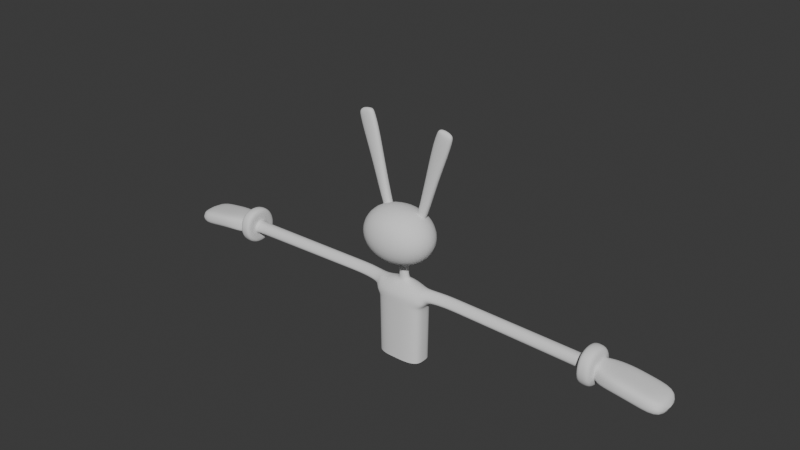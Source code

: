# Source: jaxPrueba.blend  (saved by Blender 5.0.119; exported with 4.5.12 LTS)
import bpy
from mathutils import Matrix  # noqa: F401  (used for matrix-valued properties, if any)

bpy.ops.wm.read_factory_settings(use_empty=True)
scene = bpy.context.scene
scene.name = 'Scene'

# ---- collections
col_ref = bpy.data.collections.new('ref'); scene.collection.children.link(col_ref)
col_jax = bpy.data.collections.new('jax'); scene.collection.children.link(col_jax)

# ---- node groups
ng_smooth_by_angle = bpy.data.node_groups.new('Smooth by Angle', 'GeometryNodeTree')
_s = ng_smooth_by_angle.interface.new_socket(name='Mesh', in_out='OUTPUT', socket_type='NodeSocketGeometry')
_s = ng_smooth_by_angle.interface.new_socket(name='Mesh', in_out='INPUT', socket_type='NodeSocketGeometry')
_s = ng_smooth_by_angle.interface.new_socket(name='Angle', in_out='INPUT', socket_type='NodeSocketFloat')
_s.subtype = 'ANGLE'
_s.default_value = 0.5236
_s.min_value = 0.0
_s.max_value = 3.142
_s.description = 'Maximum face angle for smooth edges'
_s = ng_smooth_by_angle.interface.new_socket(name='Ignore Sharpness', in_out='INPUT', socket_type='NodeSocketBool')
_s.force_non_field = True
ng_smooth_by_angle.is_modifier = True
_N = ng_smooth_by_angle.nodes; _L = ng_smooth_by_angle.links
n0 = _N.new('GeometryNodeSetShadeSmooth'); n0.name = 'Set Shade Smooth'; n0.location = (120, -80)
n0.domain = 'EDGE'
n1 = _N.new('GeometryNodeSetShadeSmooth'); n1.name = 'Set Shade Smooth.001'; n1.location = (300, -80)
n2 = _N.new('NodeGroupOutput'); n2.name = 'Group Output'; n2.location = (480, -80)
n3 = _N.new('GeometryNodeInputMeshEdgeAngle'); n3.name = 'Edge Angle'; n3.location = (-440, -240)
n4 = _N.new('NodeGroupInput'); n4.name = 'Group Input'; n4.location = (-80, -80)
n5 = _N.new('GeometryNodeInputEdgeSmooth'); n5.name = 'Is Edge Smooth'; n5.location = (-260, -120)
n6 = _N.new('GeometryNodeInputShadeSmooth'); n6.name = 'Is Shade Smooth'; n6.location = (-440, -397)
n7 = _N.new('FunctionNodeCompare'); n7.name = 'Compare'; n7.location = (-260, -260)
n7.operation = 'LESS_EQUAL'
n7.inputs[6].default_value = (0.0, 0.0, 0.0, 0.0)
n7.inputs[7].default_value = (0.0, 0.0, 0.0, 0.0)
n8 = _N.new('FunctionNodeBooleanMath'); n8.name = 'Boolean Math.001'; n8.location = (-80, -260)
n9 = _N.new('NodeGroupInput'); n9.name = 'Group Input.001'; n9.location = (-440, -329)
n10 = _N.new('NodeGroupInput'); n10.name = 'Group Input.002'; n10.location = (-259, -189)
n11 = _N.new('FunctionNodeBooleanMath'); n11.name = 'Boolean Math'; n11.location = (-80, -149)
n11.operation = 'OR'
n12 = _N.new('FunctionNodeBooleanMath'); n12.name = 'Boolean Math.002'; n12.location = (-260, -380)
n12.operation = 'OR'
n13 = _N.new('NodeGroupInput'); n13.name = 'Group Input.003'; n13.location = (-440, -460)
_L.new(n3.outputs[0], n7.inputs[0])
_L.new(n1.outputs[0], n2.inputs[0])
_L.new(n9.outputs[1], n7.inputs[1])
_L.new(n7.outputs[0], n8.inputs[0])
_L.new(n4.outputs[0], n0.inputs[0])
_L.new(n0.outputs[0], n1.inputs[0])
_L.new(n8.outputs[0], n0.inputs[2])
_L.new(n10.outputs[2], n11.inputs[1])
_L.new(n5.outputs[0], n11.inputs[0])
_L.new(n11.outputs[0], n0.inputs[1])
_L.new(n13.outputs[2], n12.inputs[1])
_L.new(n6.outputs[0], n12.inputs[0])
_L.new(n12.outputs[0], n8.inputs[1])
n2.is_active_output = True

# ---- world
world_world = bpy.data.worlds.new('World'); scene.world = world_world
world_world.use_nodes = True; world_world.node_tree.nodes.clear()
_N = world_world.node_tree.nodes; _L = world_world.node_tree.links
n0 = _N.new('ShaderNodeOutputWorld'); n0.name = 'World Output'; n0.location = (200, 100)
n1 = _N.new('ShaderNodeBackground'); n1.name = 'Background'; n1.location = (-200, 100)
n1.inputs[0].default_value = (0.05088, 0.05088, 0.05088, 1.0)
_L.new(n1.outputs[0], n0.inputs[0])
n0.is_active_output = True
world_world.color = (0.05088, 0.05088, 0.05088)
world_world.sun_shadow_jitter_overblur = 0.0

# ---- meshes
me_cube_002 = bpy.data.meshes.new('Cube.002')
me_cube_002.from_pydata([(-0.647, -0.5, -0.5), (-0.647, -0.5, 0.5), (-0.647, 0.5, -0.5), (-0.647, 0.5, 0.5), (0.647, -0.5, -0.5), (0.647, -0.5, 0.5), (0.647, 0.5, -0.5), (0.647, 0.5, 0.5), (-0.6933, 0.4188, -0.5351), (-0.7435, 0.2966, -0.5729), (-0.7791, 0.1534, -0.5996), (-0.7922, 9.313e-10, -0.6096), (-0.7791, -0.1534, -0.5996), (-0.7435, -0.2966, -0.5729), (-0.6933, -0.4188, -0.5351), (-0.6935, -0.5351, -0.4188), (-0.744, -0.5729, -0.2966), (-0.7798, -0.5996, -0.1534), (-0.793, -0.6096, -1.863e-09), (-0.7798, -0.5996, 0.1534), (-0.744, -0.5729, 0.2966), (-0.6935, -0.5351, 0.4188), (-0.6933, -0.4188, 0.5351), (-0.7435, -0.2966, 0.5729), (-0.7791, -0.1534, 0.5996), (-0.7922, -6.519e-09, 0.6096), (-0.7791, 0.1534, 0.5996), (-0.7435, 0.2966, 0.5729), (-0.6933, 0.4188, 0.5351), (-0.6935, 0.5351, 0.4188), (-0.744, 0.5729, 0.2966), (-0.7798, 0.5996, 0.1534), (-0.793, 0.6096, -2.794e-09), (-0.7798, 0.5996, -0.1534), (-0.744, 0.5729, -0.2966), (-0.6935, 0.5351, -0.4188), (0.541, 0.5351, -0.5351), (0.3825, 0.5729, -0.5729), (0.1975, 0.5996, -0.5996), (1.676e-08, 0.6096, -0.6096), (-0.1975, 0.5996, -0.5996), (-0.3825, 0.5729, -0.5729), (-0.541, 0.5351, -0.5351), (-0.541, 0.5351, 0.5351), (-0.3825, 0.5729, 0.5729), (-0.1975, 0.5996, 0.5996), (-5.588e-09, 0.6096, 0.6096), (0.1975, 0.5996, 0.5996), (0.3825, 0.5729, 0.5729), (0.541, 0.5351, 0.5351), (0.6935, 0.5351, 0.4188), (0.744, 0.5729, 0.2966), (0.7798, 0.5996, 0.1534), (0.793, 0.6096, -2.794e-09), (0.7798, 0.5996, -0.1534), (0.744, 0.5729, -0.2966), (0.6935, 0.5351, -0.4188), (0.6933, -0.4188, -0.5351), (0.7435, -0.2966, -0.5729), (0.7791, -0.1534, -0.5996), (0.7922, -1.676e-08, -0.6096), (0.7791, 0.1534, -0.5996), (0.7435, 0.2966, -0.5729), (0.6933, 0.4188, -0.5351), (0.6933, 0.4188, 0.5351), (0.7435, 0.2966, 0.5729), (0.7791, 0.1534, 0.5996), (0.7922, -1.863e-09, 0.6096), (0.7791, -0.1534, 0.5996), (0.7435, -0.2966, 0.5729), (0.6933, -0.4188, 0.5351), (0.6935, -0.5351, 0.4188), (0.744, -0.5729, 0.2966), (0.7798, -0.5996, 0.1534), (0.793, -0.6096, -2.794e-09), (0.7798, -0.5996, -0.1534), (0.744, -0.5729, -0.2966), (0.6935, -0.5351, -0.4188), (-0.541, -0.5351, -0.5351), (-0.3825, -0.5729, -0.5729), (-0.1975, -0.5996, -0.5996), (-1.304e-08, -0.6096, -0.6096), (0.1975, -0.5996, -0.5996), (0.3825, -0.5729, -0.5729), (0.541, -0.5351, -0.5351), (0.541, -0.5351, 0.5351), (0.3825, -0.5729, 0.5729), (0.1975, -0.5996, 0.5996), (-1.863e-09, -0.6096, 0.6096), (-0.1975, -0.5996, 0.5996), (-0.3825, -0.5729, 0.5729), (-0.541, -0.5351, 0.5351), (-0.7935, -0.4318, -0.4318), (-0.8661, -0.4553, -0.303), (-0.9125, -0.4744, -0.1561), (-0.9288, -0.482, -5.355e-09), (-0.9125, -0.4744, 0.1561), (-0.8661, -0.4553, 0.303), (-0.7935, -0.4318, 0.4318), (-0.8658, -0.303, -0.4553), (-0.9551, -0.3162, -0.3162), (-1.011, -0.3281, -0.1619), (-1.03, -0.3331, -5.588e-09), (-1.011, -0.3281, 0.1619), (-0.9551, -0.3162, 0.3162), (-0.8658, -0.303, 0.4553), (-0.9118, -0.1561, -0.4744), (-1.01, -0.1619, -0.3281), (-1.071, -0.1676, -0.1676), (-1.092, -0.1701, 2.328e-10), (-1.071, -0.1676, 0.1676), (-1.01, -0.1619, 0.3281), (-0.9118, -0.1561, 0.4744), (-0.928, 7.334e-09, -0.482), (-1.029, 1.024e-08, -0.3331), (-1.092, -7.101e-09, -0.1701), (-1.114, -1.211e-08, 5.588e-09), (-1.092, -1.094e-08, 0.1701), (-1.029, -5.588e-09, 0.3331), (-0.928, -7.334e-09, 0.482), (-0.9118, 0.1561, -0.4744), (-1.01, 0.1619, -0.3281), (-1.071, 0.1676, -0.1676), (-1.092, 0.1701, 9.313e-09), (-1.071, 0.1676, 0.1676), (-1.01, 0.1619, 0.3281), (-0.9118, 0.1561, 0.4744), (-0.8658, 0.303, -0.4553), (-0.9551, 0.3162, -0.3162), (-1.011, 0.3281, -0.1619), (-1.03, 0.3331, 1.118e-08), (-1.011, 0.3281, 0.1619), (-0.9551, 0.3162, 0.3162), (-0.8658, 0.303, 0.4553), (-0.7935, 0.4318, -0.4318), (-0.8661, 0.4553, -0.303), (-0.9125, 0.4744, -0.1561), (-0.9288, 0.482, 3.376e-09), (-0.9125, 0.4744, 0.1561), (-0.8661, 0.4553, 0.303), (-0.7935, 0.4318, 0.4318), (-0.5582, 0.6105, -0.4318), (-0.5897, 0.6641, -0.303), (-0.6152, 0.698, -0.1561), (-0.6252, 0.7099, -9.08e-09), (-0.6152, 0.698, 0.1561), (-0.5897, 0.6641, 0.303), (-0.5582, 0.6105, 0.4318), (-0.3911, 0.6641, -0.4553), (-0.4089, 0.729, -0.3162), (-0.4249, 0.7684, -0.1619), (-0.4317, 0.7818, -9.313e-09), (-0.4249, 0.7684, 0.1619), (-0.4089, 0.729, 0.3162), (-0.3911, 0.6641, 0.4553), (-0.2012, 0.698, -0.4744), (-0.2092, 0.7684, -0.3281), (-0.217, 0.8109, -0.1676), (-0.2204, 0.8251, -3.609e-09), (-0.217, 0.8109, 0.1676), (-0.2092, 0.7684, 0.3281), (-0.2012, 0.698, 0.4744), (2.235e-08, 0.7099, -0.482), (2.608e-08, 0.7818, -0.3331), (1.49e-08, 0.8251, -0.1701), (9.313e-09, 0.8395, 4.657e-09), (5.588e-09, 0.8251, 0.1701), (-5.588e-09, 0.7818, 0.3331), (-7.451e-09, 0.7099, 0.482), (0.2012, 0.698, -0.4744), (0.2092, 0.7684, -0.3281), (0.217, 0.8109, -0.1676), (0.2204, 0.8251, 7.451e-09), (0.217, 0.8109, 0.1676), (0.2092, 0.7684, 0.3281), (0.2012, 0.698, 0.4744), (0.3911, 0.6641, -0.4553), (0.4089, 0.729, -0.3162), (0.4249, 0.7684, -0.1619), (0.4317, 0.7818, 7.451e-09), (0.4249, 0.7684, 0.1619), (0.4089, 0.729, 0.3162), (0.3911, 0.6641, 0.4553), (0.5582, 0.6105, -0.4318), (0.5897, 0.6641, -0.303), (0.6152, 0.698, -0.1561), (0.6252, 0.7099, 1.513e-09), (0.6152, 0.698, 0.1561), (0.5897, 0.6641, 0.303), (0.5582, 0.6105, 0.4318), (0.7935, 0.4318, -0.4318), (0.8661, 0.4553, -0.303), (0.9125, 0.4744, -0.1561), (0.9288, 0.482, -9.08e-09), (0.9125, 0.4744, 0.1561), (0.8661, 0.4553, 0.303), (0.7935, 0.4318, 0.4318), (0.8658, 0.303, -0.4553), (0.9551, 0.3162, -0.3162), (1.011, 0.3281, -0.1619), (1.03, 0.3331, -9.313e-09), (1.011, 0.3281, 0.1619), (0.9551, 0.3162, 0.3162), (0.8658, 0.303, 0.4553), (0.9118, 0.1561, -0.4744), (1.01, 0.1619, -0.3281), (1.071, 0.1676, -0.1676), (1.092, 0.1701, -3.492e-09), (1.071, 0.1676, 0.1676), (1.01, 0.1619, 0.3281), (0.9118, 0.1561, 0.4744), (0.928, -2.41e-08, -0.482), (1.029, -2.887e-08, -0.3331), (1.092, -1.886e-08, -0.1701), (1.114, -1.304e-08, 5.588e-09), (1.092, -5.821e-09, 0.1701), (1.029, 5.588e-09, 0.3331), (0.928, 7.218e-09, 0.482), (0.9118, -0.1561, -0.4744), (1.01, -0.1619, -0.3281), (1.071, -0.1676, -0.1676), (1.092, -0.1701, 9.313e-09), (1.071, -0.1676, 0.1676), (1.01, -0.1619, 0.3281), (0.9118, -0.1561, 0.4744), (0.8658, -0.303, -0.4553), (0.9551, -0.3162, -0.3162), (1.011, -0.3281, -0.1619), (1.03, -0.3331, 7.451e-09), (1.011, -0.3281, 0.1619), (0.9551, -0.3162, 0.3162), (0.8658, -0.303, 0.4553), (0.7935, -0.4318, -0.4318), (0.8661, -0.4553, -0.303), (0.9125, -0.4744, -0.1561), (0.9288, -0.482, 3.376e-09), (0.9125, -0.4744, 0.1561), (0.8661, -0.4553, 0.303), (0.7935, -0.4318, 0.4318), (0.5582, -0.6105, -0.4318), (0.5897, -0.6641, -0.303), (0.6152, -0.698, -0.1561), (0.6252, -0.7099, -9.08e-09), (0.6152, -0.698, 0.1561), (0.5897, -0.6641, 0.303), (0.5582, -0.6105, 0.4318), (0.3911, -0.6641, -0.4553), (0.4089, -0.729, -0.3162), (0.4249, -0.7684, -0.1619), (0.4317, -0.7818, -9.313e-09), (0.4249, -0.7684, 0.1619), (0.4089, -0.729, 0.3162), (0.3911, -0.6641, 0.4553), (0.2012, -0.698, -0.4744), (0.2092, -0.7684, -0.3281), (0.217, -0.8109, -0.1676), (0.2204, -0.8251, -3.609e-09), (0.217, -0.8109, 0.1676), (0.2092, -0.7684, 0.3281), (0.2012, -0.698, 0.4744), (-1.863e-08, -0.7099, -0.482), (-2.608e-08, -0.7818, -0.3331), (-1.49e-08, -0.8251, -0.1701), (-9.313e-09, -0.8395, 4.657e-09), (-5.588e-09, -0.8251, 0.1701), (5.588e-09, -0.7818, 0.3331), (7.451e-09, -0.7099, 0.482), (-0.2012, -0.698, -0.4744), (-0.2092, -0.7684, -0.3281), (-0.217, -0.8109, -0.1676), (-0.2204, -0.8251, 7.451e-09), (-0.217, -0.8109, 0.1676), (-0.2092, -0.7684, 0.3281), (-0.2012, -0.698, 0.4744), (-0.3911, -0.6641, -0.4553), (-0.4089, -0.729, -0.3162), (-0.4249, -0.7684, -0.1619), (-0.4317, -0.7818, 7.451e-09), (-0.4249, -0.7684, 0.1619), (-0.4089, -0.729, 0.3162), (-0.3911, -0.6641, 0.4553), (-0.5582, -0.6105, -0.4318), (-0.5897, -0.6641, -0.303), (-0.6152, -0.698, -0.1561), (-0.6252, -0.7099, 1.63e-09), (-0.6152, -0.698, 0.1561), (-0.5897, -0.6641, 0.303), (-0.5582, -0.6105, 0.4318), (-0.558, 0.4318, -0.6105), (-0.3909, 0.4553, -0.6641), (-0.2011, 0.4744, -0.698), (-1.863e-09, 0.482, -0.7099), (0.2011, 0.4744, -0.698), (0.3909, 0.4553, -0.6641), (0.558, 0.4318, -0.6105), (-0.5892, 0.303, -0.6641), (-0.4085, 0.3162, -0.729), (-0.209, 0.3281, -0.7684), (-7.451e-09, 0.3331, -0.7818), (0.209, 0.3281, -0.7684), (0.4085, 0.3162, -0.729), (0.5892, 0.303, -0.6641), (-0.6145, 0.1561, -0.698), (-0.4244, 0.1619, -0.7684), (-0.198, 0.129, -0.8101), (-2.371e-08, 0.1197, -0.818), (0.187, 0.1093, -0.8167), (0.4244, 0.1619, -0.7684), (0.6145, 0.1561, -0.698), (-0.6244, -1.106e-08, -0.7099), (-0.4311, -1.397e-08, -0.7818), (-0.2015, -0.008791, -0.81), (0.2168, -0.01214, -0.8171), (0.4311, 1.863e-09, -0.7818), (0.6244, -3.958e-09, -0.7099), (-0.6145, -0.1561, -0.698), (-0.4244, -0.1619, -0.7684), (-0.2074, -0.1555, -0.7795), (0.001466, -0.1653, -0.7971), (0.2164, -0.152, -0.7934), (0.4244, -0.1619, -0.7684), (0.6145, -0.1561, -0.698), (-0.5892, -0.303, -0.6641), (-0.4085, -0.3162, -0.729), (-0.209, -0.3281, -0.7684), (1.304e-08, -0.3331, -0.7818), (0.209, -0.3281, -0.7684), (0.4085, -0.3162, -0.729), (0.5892, -0.303, -0.6641), (-0.558, -0.4318, -0.6105), (-0.3909, -0.4553, -0.6641), (-0.2011, -0.4744, -0.698), (1.863e-09, -0.482, -0.7099), (0.2011, -0.4744, -0.698), (0.3909, -0.4553, -0.6641), (0.558, -0.4318, -0.6105), (0.558, 0.4318, 0.6105), (0.3909, 0.4553, 0.6641), (0.2011, 0.4744, 0.698), (1.863e-09, 0.482, 0.7099), (-0.2011, 0.4744, 0.698), (-0.3909, 0.4553, 0.6641), (-0.558, 0.4318, 0.6105), (0.5892, 0.303, 0.6641), (0.4085, 0.3162, 0.729), (0.209, 0.3281, 0.7684), (1.118e-08, 0.3331, 0.7818), (-0.209, 0.3281, 0.7684), (-0.4085, 0.3162, 0.729), (-0.5892, 0.303, 0.6641), (0.6145, 0.1561, 0.698), (0.4244, 0.1619, 0.7684), (0.2167, 0.1676, 0.8109), (9.313e-09, 0.1701, 0.8251), (-0.2167, 0.1676, 0.8109), (-0.4244, 0.1619, 0.7684), (-0.6145, 0.1561, 0.698), (0.6244, -1.292e-08, 0.7099), (0.4311, -2.142e-08, 0.7818), (0.2201, -1.898e-08, 0.8251), (-1.863e-09, -1.397e-08, 0.8395), (-0.2201, -7.683e-09, 0.8251), (-0.4311, 1.863e-09, 0.7818), (-0.6244, -3.958e-09, 0.7099), (0.6145, -0.1561, 0.698), (0.4244, -0.1619, 0.7684), (0.2167, -0.1676, 0.8109), (-1.118e-08, -0.1701, 0.8251), (-0.2167, -0.1676, 0.8109), (-0.4244, -0.1619, 0.7684), (-0.6145, -0.1561, 0.698), (0.5892, -0.303, 0.6641), (0.4085, -0.3162, 0.729), (0.209, -0.3281, 0.7684), (-1.676e-08, -0.3331, 0.7818), (-0.209, -0.3281, 0.7684), (-0.4085, -0.3162, 0.729), (-0.5892, -0.303, 0.6641), (0.558, -0.4318, 0.6105), (0.3909, -0.4553, 0.6641), (0.2011, -0.4744, 0.698), (-3.725e-09, -0.482, 0.7099), (-0.2011, -0.4744, 0.698), (-0.3909, -0.4553, 0.6641), (-0.558, -0.4318, 0.6105), (0.0006495, -0.006587, -0.8087)], [], [(92, 93, 100, 99), (93, 94, 101, 100), (94, 95, 102, 101), (95, 96, 103, 102), (96, 97, 104, 103), (97, 98, 105, 104), (99, 100, 107, 106), (100, 101, 108, 107), (101, 102, 109, 108), (102, 103, 110, 109), (103, 104, 111, 110), (104, 105, 112, 111), (106, 107, 114, 113), (107, 108, 115, 114), (108, 109, 116, 115), (109, 110, 117, 116), (110, 111, 118, 117), (111, 112, 119, 118), (113, 114, 121, 120), (114, 115, 122, 121), (115, 116, 123, 122), (116, 117, 124, 123), (117, 118, 125, 124), (118, 119, 126, 125), (120, 121, 128, 127), (121, 122, 129, 128), (122, 123, 130, 129), (123, 124, 131, 130), (124, 125, 132, 131), (125, 126, 133, 132), (127, 128, 135, 134), (128, 129, 136, 135), (129, 130, 137, 136), (130, 131, 138, 137), (131, 132, 139, 138), (132, 133, 140, 139), (0, 15, 92, 14), (15, 16, 93, 92), (16, 17, 94, 93), (17, 18, 95, 94), (18, 19, 96, 95), (19, 20, 97, 96), (20, 21, 98, 97), (21, 1, 22, 98), (98, 22, 23, 105), (105, 23, 24, 112), (112, 24, 25, 119), (119, 25, 26, 126), (126, 26, 27, 133), (133, 27, 28, 140), (140, 28, 3, 29), (139, 140, 29, 30), (138, 139, 30, 31), (137, 138, 31, 32), (136, 137, 32, 33), (135, 136, 33, 34), (134, 135, 34, 35), (8, 134, 35, 2), (9, 127, 134, 8), (10, 120, 127, 9), (11, 113, 120, 10), (12, 106, 113, 11), (13, 99, 106, 12), (14, 92, 99, 13), (141, 142, 149, 148), (142, 143, 150, 149), (143, 144, 151, 150), (144, 145, 152, 151), (145, 146, 153, 152), (146, 147, 154, 153), (148, 149, 156, 155), (149, 150, 157, 156), (150, 151, 158, 157), (151, 152, 159, 158), (152, 153, 160, 159), (153, 154, 161, 160), (155, 156, 163, 162), (156, 157, 164, 163), (157, 158, 165, 164), (158, 159, 166, 165), (159, 160, 167, 166), (160, 161, 168, 167), (162, 163, 170, 169), (163, 164, 171, 170), (164, 165, 172, 171), (165, 166, 173, 172), (166, 167, 174, 173), (167, 168, 175, 174), (169, 170, 177, 176), (170, 171, 178, 177), (171, 172, 179, 178), (172, 173, 180, 179), (173, 174, 181, 180), (174, 175, 182, 181), (176, 177, 184, 183), (177, 178, 185, 184), (178, 179, 186, 185), (179, 180, 187, 186), (180, 181, 188, 187), (181, 182, 189, 188), (2, 35, 141, 42), (35, 34, 142, 141), (34, 33, 143, 142), (33, 32, 144, 143), (32, 31, 145, 144), (31, 30, 146, 145), (30, 29, 147, 146), (29, 3, 43, 147), (147, 43, 44, 154), (154, 44, 45, 161), (161, 45, 46, 168), (168, 46, 47, 175), (175, 47, 48, 182), (182, 48, 49, 189), (189, 49, 7, 50), (188, 189, 50, 51), (187, 188, 51, 52), (186, 187, 52, 53), (185, 186, 53, 54), (184, 185, 54, 55), (183, 184, 55, 56), (36, 183, 56, 6), (37, 176, 183, 36), (38, 169, 176, 37), (39, 162, 169, 38), (40, 155, 162, 39), (41, 148, 155, 40), (42, 141, 148, 41), (190, 191, 198, 197), (191, 192, 199, 198), (192, 193, 200, 199), (193, 194, 201, 200), (194, 195, 202, 201), (195, 196, 203, 202), (197, 198, 205, 204), (198, 199, 206, 205), (199, 200, 207, 206), (200, 201, 208, 207), (201, 202, 209, 208), (202, 203, 210, 209), (204, 205, 212, 211), (205, 206, 213, 212), (206, 207, 214, 213), (207, 208, 215, 214), (208, 209, 216, 215), (209, 210, 217, 216), (211, 212, 219, 218), (212, 213, 220, 219), (213, 214, 221, 220), (214, 215, 222, 221), (215, 216, 223, 222), (216, 217, 224, 223), (218, 219, 226, 225), (219, 220, 227, 226), (220, 221, 228, 227), (221, 222, 229, 228), (222, 223, 230, 229), (223, 224, 231, 230), (225, 226, 233, 232), (226, 227, 234, 233), (227, 228, 235, 234), (228, 229, 236, 235), (229, 230, 237, 236), (230, 231, 238, 237), (6, 56, 190, 63), (56, 55, 191, 190), (55, 54, 192, 191), (54, 53, 193, 192), (53, 52, 194, 193), (52, 51, 195, 194), (51, 50, 196, 195), (50, 7, 64, 196), (196, 64, 65, 203), (203, 65, 66, 210), (210, 66, 67, 217), (217, 67, 68, 224), (224, 68, 69, 231), (231, 69, 70, 238), (238, 70, 5, 71), (237, 238, 71, 72), (236, 237, 72, 73), (235, 236, 73, 74), (234, 235, 74, 75), (233, 234, 75, 76), (232, 233, 76, 77), (57, 232, 77, 4), (58, 225, 232, 57), (59, 218, 225, 58), (60, 211, 218, 59), (61, 204, 211, 60), (62, 197, 204, 61), (63, 190, 197, 62), (239, 240, 247, 246), (240, 241, 248, 247), (241, 242, 249, 248), (242, 243, 250, 249), (243, 244, 251, 250), (244, 245, 252, 251), (246, 247, 254, 253), (247, 248, 255, 254), (248, 249, 256, 255), (249, 250, 257, 256), (250, 251, 258, 257), (251, 252, 259, 258), (253, 254, 261, 260), (254, 255, 262, 261), (255, 256, 263, 262), (256, 257, 264, 263), (257, 258, 265, 264), (258, 259, 266, 265), (260, 261, 268, 267), (261, 262, 269, 268), (262, 263, 270, 269), (263, 264, 271, 270), (264, 265, 272, 271), (265, 266, 273, 272), (267, 268, 275, 274), (268, 269, 276, 275), (269, 270, 277, 276), (270, 271, 278, 277), (271, 272, 279, 278), (272, 273, 280, 279), (274, 275, 282, 281), (275, 276, 283, 282), (276, 277, 284, 283), (277, 278, 285, 284), (278, 279, 286, 285), (279, 280, 287, 286), (4, 77, 239, 84), (77, 76, 240, 239), (76, 75, 241, 240), (75, 74, 242, 241), (74, 73, 243, 242), (73, 72, 244, 243), (72, 71, 245, 244), (71, 5, 85, 245), (245, 85, 86, 252), (252, 86, 87, 259), (259, 87, 88, 266), (266, 88, 89, 273), (273, 89, 90, 280), (280, 90, 91, 287), (287, 91, 1, 21), (286, 287, 21, 20), (285, 286, 20, 19), (284, 285, 19, 18), (283, 284, 18, 17), (282, 283, 17, 16), (281, 282, 16, 15), (78, 281, 15, 0), (79, 274, 281, 78), (80, 267, 274, 79), (81, 260, 267, 80), (82, 253, 260, 81), (83, 246, 253, 82), (84, 239, 246, 83), (288, 289, 296, 295), (289, 290, 297, 296), (290, 291, 298, 297), (291, 292, 299, 298), (292, 293, 300, 299), (293, 294, 301, 300), (295, 296, 303, 302), (296, 297, 304, 303), (297, 298, 305, 304), (298, 299, 306, 305), (299, 300, 307, 306), (300, 301, 308, 307), (302, 303, 310, 309), (303, 304, 311, 310), (306, 307, 313, 312), (307, 308, 314, 313), (309, 310, 316, 315), (310, 311, 317, 316), (312, 313, 320, 319), (313, 314, 321, 320), (315, 316, 323, 322), (316, 317, 324, 323), (317, 318, 325, 324), (318, 319, 326, 325), (319, 320, 327, 326), (320, 321, 328, 327), (322, 323, 330, 329), (323, 324, 331, 330), (324, 325, 332, 331), (325, 326, 333, 332), (326, 327, 334, 333), (327, 328, 335, 334), (2, 42, 288, 8), (42, 41, 289, 288), (41, 40, 290, 289), (40, 39, 291, 290), (39, 38, 292, 291), (38, 37, 293, 292), (37, 36, 294, 293), (36, 6, 63, 294), (294, 63, 62, 301), (301, 62, 61, 308), (308, 61, 60, 314), (314, 60, 59, 321), (321, 59, 58, 328), (328, 58, 57, 335), (335, 57, 4, 84), (334, 335, 84, 83), (333, 334, 83, 82), (332, 333, 82, 81), (331, 332, 81, 80), (330, 331, 80, 79), (329, 330, 79, 78), (14, 329, 78, 0), (13, 322, 329, 14), (12, 315, 322, 13), (11, 309, 315, 12), (10, 302, 309, 11), (9, 295, 302, 10), (8, 288, 295, 9), (336, 337, 344, 343), (337, 338, 345, 344), (338, 339, 346, 345), (339, 340, 347, 346), (340, 341, 348, 347), (341, 342, 349, 348), (343, 344, 351, 350), (344, 345, 352, 351), (345, 346, 353, 352), (346, 347, 354, 353), (347, 348, 355, 354), (348, 349, 356, 355), (350, 351, 358, 357), (351, 352, 359, 358), (352, 353, 360, 359), (353, 354, 361, 360), (354, 355, 362, 361), (355, 356, 363, 362), (357, 358, 365, 364), (358, 359, 366, 365), (359, 360, 367, 366), (360, 361, 368, 367), (361, 362, 369, 368), (362, 363, 370, 369), (364, 365, 372, 371), (365, 366, 373, 372), (366, 367, 374, 373), (367, 368, 375, 374), (368, 369, 376, 375), (369, 370, 377, 376), (371, 372, 379, 378), (372, 373, 380, 379), (373, 374, 381, 380), (374, 375, 382, 381), (375, 376, 383, 382), (376, 377, 384, 383), (7, 49, 336, 64), (49, 48, 337, 336), (48, 47, 338, 337), (47, 46, 339, 338), (46, 45, 340, 339), (45, 44, 341, 340), (44, 43, 342, 341), (43, 3, 28, 342), (342, 28, 27, 349), (349, 27, 26, 356), (356, 26, 25, 363), (363, 25, 24, 370), (370, 24, 23, 377), (377, 23, 22, 384), (384, 22, 1, 91), (383, 384, 91, 90), (382, 383, 90, 89), (381, 382, 89, 88), (380, 381, 88, 87), (379, 380, 87, 86), (378, 379, 86, 85), (70, 378, 85, 5), (69, 371, 378, 70), (68, 364, 371, 69), (67, 357, 364, 68), (66, 350, 357, 67), (65, 343, 350, 66), (64, 336, 343, 65), (305, 306, 312, 385), (318, 317, 311, 385), (385, 311, 304, 305), (385, 312, 319, 318)])
me_cube_002.polygons.foreach_set('use_smooth', [True] * 384)
_uv = me_cube_002.uv_layers.new(name='UVMap')
_uv.uv.foreach_set('vector', [0.4063, 0.03125, 0.4375, 0.03125, 0.4375, 0.0625, 0.4063, 0.0625, 0.4375, 0.03125, 0.4688, 0.03125, 0.4688, 0.0625, 0.4375, 0.0625, 0.4688, 0.03125, 0.5, 0.03125, 0.5, 0.0625, 0.4688, 0.0625, 0.5, 0.03125, 0.5312, 0.03125, 0.5312, 0.0625, 0.5, 0.0625, 0.5312, 0.03125, 0.5625, 0.03125, 0.5625, 0.0625, 0.5312, 0.0625, 0.5625, 0.03125, 0.5938, 0.03125, 0.5938, 0.0625, 0.5625, 0.0625, 0.4063, 0.0625, 0.4375, 0.0625, 0.4375, 0.09375, 0.4063, 0.09375, 0.4375, 0.0625, 0.4688, 0.0625, 0.4688, 0.09375, 0.4375, 0.09375, 0.4688, 0.0625, 0.5, 0.0625, 0.5, 0.09375, 0.4688, 0.09375, 0.5, 0.0625, 0.5312, 0.0625, 0.5313, 0.09375, 0.5, 0.09375, 0.5312, 0.0625, 0.5625, 0.0625, 0.5625, 0.09375, 0.5313, 0.09375, 0.5625, 0.0625, 0.5938, 0.0625, 0.5938, 0.09375, 0.5625, 0.09375, 0.4063, 0.09375, 0.4375, 0.09375, 0.4375, 0.125, 0.4063, 0.125, 0.4375, 0.09375, 0.4688, 0.09375, 0.4688, 0.125, 0.4375, 0.125, 0.4688, 0.09375, 0.5, 0.09375, 0.5, 0.125, 0.4688, 0.125, 0.5, 0.09375, 0.5313, 0.09375, 0.5312, 0.125, 0.5, 0.125, 0.5313, 0.09375, 0.5625, 0.09375, 0.5625, 0.125, 0.5312, 0.125, 0.5625, 0.09375, 0.5938, 0.09375, 0.5938, 0.125, 0.5625, 0.125, 0.4063, 0.125, 0.4375, 0.125, 0.4375, 0.1562, 0.4063, 0.1563, 0.4375, 0.125, 0.4688, 0.125, 0.4688, 0.1563, 0.4375, 0.1562, 0.4688, 0.125, 0.5, 0.125, 0.5, 0.1562, 0.4688, 0.1563, 0.5, 0.125, 0.5312, 0.125, 0.5313, 0.1563, 0.5, 0.1562, 0.5312, 0.125, 0.5625, 0.125, 0.5625, 0.1562, 0.5313, 0.1563, 0.5625, 0.125, 0.5938, 0.125, 0.5938, 0.1562, 0.5625, 0.1562, 0.4063, 0.1563, 0.4375, 0.1562, 0.4375, 0.1875, 0.4063, 0.1875, 0.4375, 0.1562, 0.4688, 0.1563, 0.4688, 0.1875, 0.4375, 0.1875, 0.4688, 0.1563, 0.5, 0.1562, 0.5, 0.1875, 0.4688, 0.1875, 0.5, 0.1562, 0.5313, 0.1563, 0.5312, 0.1875, 0.5, 0.1875, 0.5313, 0.1563, 0.5625, 0.1562, 0.5625, 0.1875, 0.5312, 0.1875, 0.5625, 0.1562, 0.5938, 0.1562, 0.5938, 0.1875, 0.5625, 0.1875, 0.4063, 0.1875, 0.4375, 0.1875, 0.4375, 0.2188, 0.4063, 0.2188, 0.4375, 0.1875, 0.4688, 0.1875, 0.4688, 0.2188, 0.4375, 0.2188, 0.4688, 0.1875, 0.5, 0.1875, 0.5, 0.2188, 0.4688, 0.2188, 0.5, 0.1875, 0.5312, 0.1875, 0.5313, 0.2188, 0.5, 0.2188, 0.5312, 0.1875, 0.5625, 0.1875, 0.5625, 0.2188, 0.5313, 0.2188, 0.5625, 0.1875, 0.5938, 0.1875, 0.5938, 0.2188, 0.5625, 0.2188, 0.375, 0.0, 0.4063, 0.0, 0.4063, 0.03125, 0.375, 0.03125, 0.4063, 0.0, 0.4375, 0.0, 0.4375, 0.03125, 0.4063, 0.03125, 0.4375, 0.0, 0.4688, 0.0, 0.4688, 0.03125, 0.4375, 0.03125, 0.4688, 0.0, 0.5, 0.0, 0.5, 0.03125, 0.4688, 0.03125, 0.5, 0.0, 0.5313, 0.0, 0.5312, 0.03125, 0.5, 0.03125, 0.5313, 0.0, 0.5625, 0.0, 0.5625, 0.03125, 0.5312, 0.03125, 0.5625, 0.0, 0.5938, 0.0, 0.5938, 0.03125, 0.5625, 0.03125, 0.5938, 0.0, 0.625, 0.0, 0.625, 0.03125, 0.5938, 0.03125, 0.5938, 0.03125, 0.625, 0.03125, 0.625, 0.0625, 0.5938, 0.0625, 0.5938, 0.0625, 0.625, 0.0625, 0.625, 0.09375, 0.5938, 0.09375, 0.5938, 0.09375, 0.625, 0.09375, 0.625, 0.125, 0.5938, 0.125, 0.5938, 0.125, 0.625, 0.125, 0.625, 0.1563, 0.5938, 0.1562, 0.5938, 0.1562, 0.625, 0.1563, 0.625, 0.1875, 0.5938, 0.1875, 0.5938, 0.1875, 0.625, 0.1875, 0.625, 0.2188, 0.5938, 0.2188, 0.5938, 0.2188, 0.625, 0.2188, 0.625, 0.25, 0.5938, 0.25, 0.5625, 0.2188, 0.5938, 0.2188, 0.5938, 0.25, 0.5625, 0.25, 0.5313, 0.2188, 0.5625, 0.2188, 0.5625, 0.25, 0.5312, 0.25, 0.5, 0.2188, 0.5313, 0.2188, 0.5312, 0.25, 0.5, 0.25, 0.4688, 0.2188, 0.5, 0.2188, 0.5, 0.25, 0.4688, 0.25, 0.4375, 0.2188, 0.4688, 0.2188, 0.4688, 0.25, 0.4375, 0.25, 0.4063, 0.2188, 0.4375, 0.2188, 0.4375, 0.25, 0.4063, 0.25, 0.375, 0.2188, 0.4063, 0.2188, 0.4063, 0.25, 0.375, 0.25, 0.375, 0.1875, 0.4063, 0.1875, 0.4063, 0.2188, 0.375, 0.2188, 0.375, 0.1563, 0.4063, 0.1563, 0.4063, 0.1875, 0.375, 0.1875, 0.375, 0.125, 0.4063, 0.125, 0.4063, 0.1563, 0.375, 0.1563, 0.375, 0.09375, 0.4063, 0.09375, 0.4063, 0.125, 0.375, 0.125, 0.375, 0.0625, 0.4063, 0.0625, 0.4063, 0.09375, 0.375, 0.09375, 0.375, 0.03125, 0.4063, 0.03125, 0.4063, 0.0625, 0.375, 0.0625, 0.4063, 0.2813, 0.4375, 0.2813, 0.4375, 0.3125, 0.4063, 0.3125, 0.4375, 0.2813, 0.4688, 0.2813, 0.4688, 0.3125, 0.4375, 0.3125, 0.4688, 0.2813, 0.5, 0.2813, 0.5, 0.3125, 0.4688, 0.3125, 0.5, 0.2813, 0.5313, 0.2813, 0.5312, 0.3125, 0.5, 0.3125, 0.5313, 0.2813, 0.5625, 0.2813, 0.5625, 0.3125, 0.5312, 0.3125, 0.5625, 0.2813, 0.5938, 0.2813, 0.5938, 0.3125, 0.5625, 0.3125, 0.4063, 0.3125, 0.4375, 0.3125, 0.4375, 0.3438, 0.4063, 0.3438, 0.4375, 0.3125, 0.4688, 0.3125, 0.4688, 0.3438, 0.4375, 0.3438, 0.4688, 0.3125, 0.5, 0.3125, 0.5, 0.3438, 0.4688, 0.3438, 0.5, 0.3125, 0.5312, 0.3125, 0.5313, 0.3438, 0.5, 0.3438, 0.5312, 0.3125, 0.5625, 0.3125, 0.5625, 0.3438, 0.5313, 0.3438, 0.5625, 0.3125, 0.5938, 0.3125, 0.5938, 0.3438, 0.5625, 0.3438, 0.4063, 0.3438, 0.4375, 0.3438, 0.4375, 0.375, 0.4063, 0.375, 0.4375, 0.3438, 0.4688, 0.3438, 0.4688, 0.375, 0.4375, 0.375, 0.4688, 0.3438, 0.5, 0.3438, 0.5, 0.375, 0.4688, 0.375, 0.5, 0.3438, 0.5313, 0.3438, 0.5312, 0.375, 0.5, 0.375, 0.5313, 0.3438, 0.5625, 0.3438, 0.5625, 0.375, 0.5312, 0.375, 0.5625, 0.3438, 0.5938, 0.3438, 0.5938, 0.375, 0.5625, 0.375, 0.4063, 0.375, 0.4375, 0.375, 0.4375, 0.4063, 0.4063, 0.4062, 0.4375, 0.375, 0.4688, 0.375, 0.4688, 0.4063, 0.4375, 0.4063, 0.4688, 0.375, 0.5, 0.375, 0.5, 0.4063, 0.4688, 0.4063, 0.5, 0.375, 0.5312, 0.375, 0.5313, 0.4063, 0.5, 0.4063, 0.5312, 0.375, 0.5625, 0.375, 0.5625, 0.4063, 0.5313, 0.4063, 0.5625, 0.375, 0.5938, 0.375, 0.5938, 0.4063, 0.5625, 0.4063, 0.4063, 0.4062, 0.4375, 0.4063, 0.4375, 0.4375, 0.4063, 0.4375, 0.4375, 0.4063, 0.4688, 0.4063, 0.4688, 0.4375, 0.4375, 0.4375, 0.4688, 0.4063, 0.5, 0.4063, 0.5, 0.4375, 0.4688, 0.4375, 0.5, 0.4063, 0.5313, 0.4063, 0.5312, 0.4375, 0.5, 0.4375, 0.5313, 0.4063, 0.5625, 0.4063, 0.5625, 0.4375, 0.5312, 0.4375, 0.5625, 0.4063, 0.5938, 0.4063, 0.5938, 0.4375, 0.5625, 0.4375, 0.4063, 0.4375, 0.4375, 0.4375, 0.4375, 0.4688, 0.4063, 0.4688, 0.4375, 0.4375, 0.4688, 0.4375, 0.4688, 0.4688, 0.4375, 0.4688, 0.4688, 0.4375, 0.5, 0.4375, 0.5, 0.4688, 0.4688, 0.4688, 0.5, 0.4375, 0.5312, 0.4375, 0.5313, 0.4688, 0.5, 0.4688, 0.5312, 0.4375, 0.5625, 0.4375, 0.5625, 0.4688, 0.5313, 0.4688, 0.5625, 0.4375, 0.5938, 0.4375, 0.5938, 0.4687, 0.5625, 0.4688, 0.375, 0.25, 0.4063, 0.25, 0.4063, 0.2813, 0.375, 0.2813, 0.4063, 0.25, 0.4375, 0.25, 0.4375, 0.2813, 0.4063, 0.2813, 0.4375, 0.25, 0.4688, 0.25, 0.4688, 0.2813, 0.4375, 0.2813, 0.4688, 0.25, 0.5, 0.25, 0.5, 0.2813, 0.4688, 0.2813, 0.5, 0.25, 0.5312, 0.25, 0.5313, 0.2813, 0.5, 0.2813, 0.5312, 0.25, 0.5625, 0.25, 0.5625, 0.2813, 0.5313, 0.2813, 0.5625, 0.25, 0.5938, 0.25, 0.5938, 0.2813, 0.5625, 0.2813, 0.5938, 0.25, 0.625, 0.25, 0.625, 0.2813, 0.5938, 0.2813, 0.5938, 0.2813, 0.625, 0.2813, 0.625, 0.3125, 0.5938, 0.3125, 0.5938, 0.3125, 0.625, 0.3125, 0.625, 0.3438, 0.5938, 0.3438, 0.5938, 0.3438, 0.625, 0.3438, 0.625, 0.375, 0.5938, 0.375, 0.5938, 0.375, 0.625, 0.375, 0.625, 0.4063, 0.5938, 0.4063, 0.5938, 0.4063, 0.625, 0.4063, 0.625, 0.4375, 0.5938, 0.4375, 0.5938, 0.4375, 0.625, 0.4375, 0.625, 0.4688, 0.5938, 0.4687, 0.5938, 0.4687, 0.625, 0.4688, 0.625, 0.5, 0.5938, 0.5, 0.5625, 0.4688, 0.5938, 0.4687, 0.5938, 0.5, 0.5625, 0.5, 0.5313, 0.4688, 0.5625, 0.4688, 0.5625, 0.5, 0.5312, 0.5, 0.5, 0.4688, 0.5313, 0.4688, 0.5312, 0.5, 0.5, 0.5, 0.4688, 0.4688, 0.5, 0.4688, 0.5, 0.5, 0.4688, 0.5, 0.4375, 0.4688, 0.4688, 0.4688, 0.4688, 0.5, 0.4375, 0.5, 0.4063, 0.4688, 0.4375, 0.4688, 0.4375, 0.5, 0.4063, 0.5, 0.375, 0.4688, 0.4063, 0.4688, 0.4063, 0.5, 0.375, 0.5, 0.375, 0.4375, 0.4063, 0.4375, 0.4063, 0.4688, 0.375, 0.4688, 0.375, 0.4063, 0.4063, 0.4062, 0.4063, 0.4375, 0.375, 0.4375, 0.375, 0.375, 0.4063, 0.375, 0.4063, 0.4062, 0.375, 0.4063, 0.375, 0.3438, 0.4063, 0.3438, 0.4063, 0.375, 0.375, 0.375, 0.375, 0.3125, 0.4063, 0.3125, 0.4063, 0.3438, 0.375, 0.3438, 0.375, 0.2813, 0.4063, 0.2813, 0.4063, 0.3125, 0.375, 0.3125, 0.4063, 0.5313, 0.4375, 0.5313, 0.4375, 0.5625, 0.4063, 0.5625, 0.4375, 0.5313, 0.4688, 0.5313, 0.4688, 0.5625, 0.4375, 0.5625, 0.4688, 0.5313, 0.5, 0.5313, 0.5, 0.5625, 0.4688, 0.5625, 0.5, 0.5313, 0.5313, 0.5313, 0.5312, 0.5625, 0.5, 0.5625, 0.5313, 0.5313, 0.5625, 0.5313, 0.5625, 0.5625, 0.5312, 0.5625, 0.5625, 0.5313, 0.5938, 0.5313, 0.5938, 0.5625, 0.5625, 0.5625, 0.4063, 0.5625, 0.4375, 0.5625, 0.4375, 0.5938, 0.4063, 0.5938, 0.4375, 0.5625, 0.4688, 0.5625, 0.4688, 0.5938, 0.4375, 0.5938, 0.4688, 0.5625, 0.5, 0.5625, 0.5, 0.5938, 0.4688, 0.5938, 0.5, 0.5625, 0.5312, 0.5625, 0.5313, 0.5938, 0.5, 0.5938, 0.5312, 0.5625, 0.5625, 0.5625, 0.5625, 0.5938, 0.5313, 0.5938, 0.5625, 0.5625, 0.5938, 0.5625, 0.5938, 0.5938, 0.5625, 0.5938, 0.4063, 0.5938, 0.4375, 0.5938, 0.4375, 0.625, 0.4063, 0.625, 0.4375, 0.5938, 0.4688, 0.5938, 0.4688, 0.625, 0.4375, 0.625, 0.4688, 0.5938, 0.5, 0.5938, 0.5, 0.625, 0.4688, 0.625, 0.5, 0.5938, 0.5313, 0.5938, 0.5312, 0.625, 0.5, 0.625, 0.5313, 0.5938, 0.5625, 0.5938, 0.5625, 0.625, 0.5312, 0.625, 0.5625, 0.5938, 0.5938, 0.5938, 0.5938, 0.625, 0.5625, 0.625, 0.4063, 0.625, 0.4375, 0.625, 0.4375, 0.6563, 0.4063, 0.6563, 0.4375, 0.625, 0.4688, 0.625, 0.4688, 0.6563, 0.4375, 0.6563, 0.4688, 0.625, 0.5, 0.625, 0.5, 0.6563, 0.4688, 0.6563, 0.5, 0.625, 0.5312, 0.625, 0.5313, 0.6563, 0.5, 0.6563, 0.5312, 0.625, 0.5625, 0.625, 0.5625, 0.6563, 0.5313, 0.6563, 0.5625, 0.625, 0.5938, 0.625, 0.5938, 0.6563, 0.5625, 0.6563, 0.4063, 0.6563, 0.4375, 0.6563, 0.4375, 0.6875, 0.4063, 0.6875, 0.4375, 0.6563, 0.4688, 0.6563, 0.4688, 0.6875, 0.4375, 0.6875, 0.4688, 0.6563, 0.5, 0.6563, 0.5, 0.6875, 0.4688, 0.6875, 0.5, 0.6563, 0.5313, 0.6563, 0.5312, 0.6875, 0.5, 0.6875, 0.5313, 0.6563, 0.5625, 0.6563, 0.5625, 0.6875, 0.5312, 0.6875, 0.5625, 0.6563, 0.5938, 0.6563, 0.5938, 0.6875, 0.5625, 0.6875, 0.4063, 0.6875, 0.4375, 0.6875, 0.4375, 0.7188, 0.4063, 0.7188, 0.4375, 0.6875, 0.4688, 0.6875, 0.4688, 0.7187, 0.4375, 0.7188, 0.4688, 0.6875, 0.5, 0.6875, 0.5, 0.7188, 0.4688, 0.7187, 0.5, 0.6875, 0.5312, 0.6875, 0.5313, 0.7187, 0.5, 0.7188, 0.5312, 0.6875, 0.5625, 0.6875, 0.5625, 0.7188, 0.5313, 0.7187, 0.5625, 0.6875, 0.5938, 0.6875, 0.5938, 0.7188, 0.5625, 0.7188, 0.375, 0.5, 0.4063, 0.5, 0.4063, 0.5313, 0.375, 0.5313, 0.4063, 0.5, 0.4375, 0.5, 0.4375, 0.5313, 0.4063, 0.5313, 0.4375, 0.5, 0.4688, 0.5, 0.4688, 0.5313, 0.4375, 0.5313, 0.4688, 0.5, 0.5, 0.5, 0.5, 0.5313, 0.4688, 0.5313, 0.5, 0.5, 0.5312, 0.5, 0.5313, 0.5313, 0.5, 0.5313, 0.5312, 0.5, 0.5625, 0.5, 0.5625, 0.5313, 0.5313, 0.5313, 0.5625, 0.5, 0.5938, 0.5, 0.5938, 0.5313, 0.5625, 0.5313, 0.5938, 0.5, 0.625, 0.5, 0.625, 0.5313, 0.5938, 0.5313, 0.5938, 0.5313, 0.625, 0.5313, 0.625, 0.5625, 0.5938, 0.5625, 0.5938, 0.5625, 0.625, 0.5625, 0.625, 0.5938, 0.5938, 0.5938, 0.5938, 0.5938, 0.625, 0.5938, 0.625, 0.625, 0.5938, 0.625, 0.5938, 0.625, 0.625, 0.625, 0.625, 0.6563, 0.5938, 0.6563, 0.5938, 0.6563, 0.625, 0.6563, 0.625, 0.6875, 0.5938, 0.6875, 0.5938, 0.6875, 0.625, 0.6875, 0.625, 0.7188, 0.5938, 0.7188, 0.5938, 0.7188, 0.625, 0.7188, 0.625, 0.75, 0.5938, 0.75, 0.5625, 0.7188, 0.5938, 0.7188, 0.5938, 0.75, 0.5625, 0.75, 0.5313, 0.7187, 0.5625, 0.7188, 0.5625, 0.75, 0.5312, 0.75, 0.5, 0.7188, 0.5313, 0.7187, 0.5312, 0.75, 0.5, 0.75, 0.4688, 0.7187, 0.5, 0.7188, 0.5, 0.75, 0.4688, 0.75, 0.4375, 0.7188, 0.4688, 0.7187, 0.4688, 0.75, 0.4375, 0.75, 0.4063, 0.7188, 0.4375, 0.7188, 0.4375, 0.75, 0.4063, 0.75, 0.375, 0.7188, 0.4063, 0.7188, 0.4063, 0.75, 0.375, 0.75, 0.375, 0.6875, 0.4063, 0.6875, 0.4063, 0.7188, 0.375, 0.7188, 0.375, 0.6563, 0.4063, 0.6563, 0.4063, 0.6875, 0.375, 0.6875, 0.375, 0.625, 0.4063, 0.625, 0.4063, 0.6563, 0.375, 0.6563, 0.375, 0.5938, 0.4063, 0.5938, 0.4063, 0.625, 0.375, 0.625, 0.375, 0.5625, 0.4063, 0.5625, 0.4063, 0.5938, 0.375, 0.5938, 0.375, 0.5313, 0.4063, 0.5313, 0.4063, 0.5625, 0.375, 0.5625, 0.4063, 0.7812, 0.4375, 0.7813, 0.4375, 0.8125, 0.4063, 0.8125, 0.4375, 0.7813, 0.4688, 0.7813, 0.4688, 0.8125, 0.4375, 0.8125, 0.4688, 0.7813, 0.5, 0.7813, 0.5, 0.8125, 0.4688, 0.8125, 0.5, 0.7813, 0.5313, 0.7813, 0.5312, 0.8125, 0.5, 0.8125, 0.5313, 0.7813, 0.5625, 0.7812, 0.5625, 0.8125, 0.5312, 0.8125, 0.5625, 0.7812, 0.5938, 0.7812, 0.5938, 0.8125, 0.5625, 0.8125, 0.4063, 0.8125, 0.4375, 0.8125, 0.4375, 0.8438, 0.4063, 0.8438, 0.4375, 0.8125, 0.4688, 0.8125, 0.4688, 0.8438, 0.4375, 0.8438, 0.4688, 0.8125, 0.5, 0.8125, 0.5, 0.8438, 0.4688, 0.8438, 0.5, 0.8125, 0.5312, 0.8125, 0.5313, 0.8438, 0.5, 0.8438, 0.5312, 0.8125, 0.5625, 0.8125, 0.5625, 0.8438, 0.5313, 0.8438, 0.5625, 0.8125, 0.5938, 0.8125, 0.5938, 0.8438, 0.5625, 0.8438, 0.4063, 0.8438, 0.4375, 0.8438, 0.4375, 0.875, 0.4063, 0.875, 0.4375, 0.8438, 0.4688, 0.8438, 0.4688, 0.875, 0.4375, 0.875, 0.4688, 0.8438, 0.5, 0.8438, 0.5, 0.875, 0.4688, 0.875, 0.5, 0.8438, 0.5313, 0.8438, 0.5312, 0.875, 0.5, 0.875, 0.5313, 0.8438, 0.5625, 0.8438, 0.5625, 0.875, 0.5312, 0.875, 0.5625, 0.8438, 0.5938, 0.8438, 0.5938, 0.875, 0.5625, 0.875, 0.4063, 0.875, 0.4375, 0.875, 0.4375, 0.9063, 0.4063, 0.9062, 0.4375, 0.875, 0.4688, 0.875, 0.4688, 0.9063, 0.4375, 0.9063, 0.4688, 0.875, 0.5, 0.875, 0.5, 0.9063, 0.4688, 0.9063, 0.5, 0.875, 0.5312, 0.875, 0.5313, 0.9063, 0.5, 0.9063, 0.5312, 0.875, 0.5625, 0.875, 0.5625, 0.9063, 0.5313, 0.9063, 0.5625, 0.875, 0.5938, 0.875, 0.5938, 0.9063, 0.5625, 0.9063, 0.4063, 0.9062, 0.4375, 0.9063, 0.4375, 0.9375, 0.4063, 0.9375, 0.4375, 0.9063, 0.4688, 0.9063, 0.4688, 0.9375, 0.4375, 0.9375, 0.4688, 0.9063, 0.5, 0.9063, 0.5, 0.9375, 0.4688, 0.9375, 0.5, 0.9063, 0.5313, 0.9063, 0.5312, 0.9375, 0.5, 0.9375, 0.5313, 0.9063, 0.5625, 0.9063, 0.5625, 0.9375, 0.5312, 0.9375, 0.5625, 0.9063, 0.5938, 0.9063, 0.5938, 0.9375, 0.5625, 0.9375, 0.4063, 0.9375, 0.4375, 0.9375, 0.4375, 0.9688, 0.4063, 0.9688, 0.4375, 0.9375, 0.4688, 0.9375, 0.4688, 0.9688, 0.4375, 0.9688, 0.4688, 0.9375, 0.5, 0.9375, 0.5, 0.9688, 0.4688, 0.9688, 0.5, 0.9375, 0.5312, 0.9375, 0.5313, 0.9688, 0.5, 0.9688, 0.5312, 0.9375, 0.5625, 0.9375, 0.5625, 0.9688, 0.5313, 0.9688, 0.5625, 0.9375, 0.5938, 0.9375, 0.5938, 0.9688, 0.5625, 0.9688, 0.375, 0.75, 0.4063, 0.75, 0.4063, 0.7812, 0.375, 0.7813, 0.4063, 0.75, 0.4375, 0.75, 0.4375, 0.7813, 0.4063, 0.7812, 0.4375, 0.75, 0.4688, 0.75, 0.4688, 0.7813, 0.4375, 0.7813, 0.4688, 0.75, 0.5, 0.75, 0.5, 0.7813, 0.4688, 0.7813, 0.5, 0.75, 0.5312, 0.75, 0.5313, 0.7813, 0.5, 0.7813, 0.5312, 0.75, 0.5625, 0.75, 0.5625, 0.7812, 0.5313, 0.7813, 0.5625, 0.75, 0.5938, 0.75, 0.5938, 0.7812, 0.5625, 0.7812, 0.5938, 0.75, 0.625, 0.75, 0.625, 0.7813, 0.5938, 0.7812, 0.5938, 0.7812, 0.625, 0.7813, 0.625, 0.8125, 0.5938, 0.8125, 0.5938, 0.8125, 0.625, 0.8125, 0.625, 0.8438, 0.5938, 0.8438, 0.5938, 0.8438, 0.625, 0.8438, 0.625, 0.875, 0.5938, 0.875, 0.5938, 0.875, 0.625, 0.875, 0.625, 0.9063, 0.5938, 0.9063, 0.5938, 0.9063, 0.625, 0.9063, 0.625, 0.9375, 0.5938, 0.9375, 0.5938, 0.9375, 0.625, 0.9375, 0.625, 0.9688, 0.5938, 0.9688, 0.5938, 0.9688, 0.625, 0.9688, 0.625, 1.0, 0.5938, 1.0, 0.5625, 0.9688, 0.5938, 0.9688, 0.5938, 1.0, 0.5625, 1.0, 0.5313, 0.9688, 0.5625, 0.9688, 0.5625, 1.0, 0.5313, 1.0, 0.5, 0.9688, 0.5313, 0.9688, 0.5313, 1.0, 0.5, 1.0, 0.4688, 0.9688, 0.5, 0.9688, 0.5, 1.0, 0.4688, 1.0, 0.4375, 0.9688, 0.4688, 0.9688, 0.4688, 1.0, 0.4375, 1.0, 0.4063, 0.9688, 0.4375, 0.9688, 0.4375, 1.0, 0.4063, 1.0, 0.375, 0.9688, 0.4063, 0.9688, 0.4063, 1.0, 0.375, 1.0, 0.375, 0.9375, 0.4063, 0.9375, 0.4063, 0.9688, 0.375, 0.9688, 0.375, 0.9063, 0.4063, 0.9062, 0.4063, 0.9375, 0.375, 0.9375, 0.375, 0.875, 0.4063, 0.875, 0.4063, 0.9062, 0.375, 0.9063, 0.375, 0.8438, 0.4063, 0.8438, 0.4063, 0.875, 0.375, 0.875, 0.375, 0.8125, 0.4063, 0.8125, 0.4063, 0.8438, 0.375, 0.8438, 0.375, 0.7813, 0.4063, 0.7812, 0.4063, 0.8125, 0.375, 0.8125, 0.1563, 0.5313, 0.1875, 0.5313, 0.1875, 0.5625, 0.1563, 0.5625, 0.1875, 0.5313, 0.2188, 0.5313, 0.2188, 0.5625, 0.1875, 0.5625, 0.2188, 0.5313, 0.25, 0.5313, 0.25, 0.5625, 0.2188, 0.5625, 0.25, 0.5313, 0.2812, 0.5313, 0.2813, 0.5625, 0.25, 0.5625, 0.2812, 0.5313, 0.3125, 0.5313, 0.3125, 0.5625, 0.2813, 0.5625, 0.3125, 0.5313, 0.3438, 0.5313, 0.3438, 0.5625, 0.3125, 0.5625, 0.1563, 0.5625, 0.1875, 0.5625, 0.1875, 0.5938, 0.1562, 0.5938, 0.1875, 0.5625, 0.2188, 0.5625, 0.2188, 0.5938, 0.1875, 0.5938, 0.2188, 0.5625, 0.25, 0.5625, 0.25, 0.5938, 0.2188, 0.5938, 0.25, 0.5625, 0.2813, 0.5625, 0.2813, 0.5938, 0.25, 0.5938, 0.2813, 0.5625, 0.3125, 0.5625, 0.3125, 0.5938, 0.2813, 0.5938, 0.3125, 0.5625, 0.3438, 0.5625, 0.3438, 0.5938, 0.3125, 0.5938, 0.1562, 0.5938, 0.1875, 0.5938, 0.1875, 0.625, 0.1563, 0.625, 0.1875, 0.5938, 0.2188, 0.5938, 0.2188, 0.625, 0.1875, 0.625, 0.2813, 0.5938, 0.3125, 0.5938, 0.3125, 0.625, 0.2813, 0.625, 0.3125, 0.5938, 0.3438, 0.5938, 0.3438, 0.625, 0.3125, 0.625, 0.1563, 0.625, 0.1875, 0.625, 0.1875, 0.6563, 0.1562, 0.6562, 0.1875, 0.625, 0.2188, 0.625, 0.2188, 0.6563, 0.1875, 0.6563, 0.2813, 0.625, 0.3125, 0.625, 0.3125, 0.6563, 0.2813, 0.6563, 0.3125, 0.625, 0.3438, 0.625, 0.3438, 0.6563, 0.3125, 0.6563, 0.1562, 0.6562, 0.1875, 0.6563, 0.1875, 0.6875, 0.1563, 0.6875, 0.1875, 0.6563, 0.2188, 0.6563, 0.2188, 0.6875, 0.1875, 0.6875, 0.2188, 0.6563, 0.25, 0.6563, 0.25, 0.6875, 0.2188, 0.6875, 0.25, 0.6563, 0.2813, 0.6563, 0.2813, 0.6875, 0.25, 0.6875, 0.2813, 0.6563, 0.3125, 0.6563, 0.3125, 0.6875, 0.2813, 0.6875, 0.3125, 0.6563, 0.3438, 0.6563, 0.3438, 0.6875, 0.3125, 0.6875, 0.1563, 0.6875, 0.1875, 0.6875, 0.1875, 0.7188, 0.1563, 0.7188, 0.1875, 0.6875, 0.2188, 0.6875, 0.2188, 0.7188, 0.1875, 0.7188, 0.2188, 0.6875, 0.25, 0.6875, 0.25, 0.7188, 0.2188, 0.7188, 0.25, 0.6875, 0.2813, 0.6875, 0.2812, 0.7188, 0.25, 0.7188, 0.2813, 0.6875, 0.3125, 0.6875, 0.3125, 0.7188, 0.2812, 0.7188, 0.3125, 0.6875, 0.3438, 0.6875, 0.3438, 0.7188, 0.3125, 0.7188, 0.125, 0.5, 0.1563, 0.5, 0.1563, 0.5313, 0.125, 0.5313, 0.1563, 0.5, 0.1875, 0.5, 0.1875, 0.5313, 0.1563, 0.5313, 0.1875, 0.5, 0.2188, 0.5, 0.2188, 0.5313, 0.1875, 0.5313, 0.2188, 0.5, 0.25, 0.5, 0.25, 0.5313, 0.2188, 0.5313, 0.25, 0.5, 0.2813, 0.5, 0.2812, 0.5313, 0.25, 0.5313, 0.2813, 0.5, 0.3125, 0.5, 0.3125, 0.5313, 0.2812, 0.5313, 0.3125, 0.5, 0.3438, 0.5, 0.3438, 0.5313, 0.3125, 0.5313, 0.3438, 0.5, 0.375, 0.5, 0.375, 0.5313, 0.3438, 0.5313, 0.3438, 0.5313, 0.375, 0.5313, 0.375, 0.5625, 0.3438, 0.5625, 0.3438, 0.5625, 0.375, 0.5625, 0.375, 0.5938, 0.3438, 0.5938, 0.3438, 0.5938, 0.375, 0.5938, 0.375, 0.625, 0.3438, 0.625, 0.3438, 0.625, 0.375, 0.625, 0.375, 0.6563, 0.3438, 0.6563, 0.3438, 0.6563, 0.375, 0.6563, 0.375, 0.6875, 0.3438, 0.6875, 0.3438, 0.6875, 0.375, 0.6875, 0.375, 0.7188, 0.3438, 0.7188, 0.3438, 0.7188, 0.375, 0.7188, 0.375, 0.75, 0.3438, 0.75, 0.3125, 0.7188, 0.3438, 0.7188, 0.3438, 0.75, 0.3125, 0.75, 0.2812, 0.7188, 0.3125, 0.7188, 0.3125, 0.75, 0.2813, 0.75, 0.25, 0.7188, 0.2812, 0.7188, 0.2813, 0.75, 0.25, 0.75, 0.2188, 0.7188, 0.25, 0.7188, 0.25, 0.75, 0.2188, 0.75, 0.1875, 0.7188, 0.2188, 0.7188, 0.2188, 0.75, 0.1875, 0.75, 0.1563, 0.7188, 0.1875, 0.7188, 0.1875, 0.75, 0.1563, 0.75, 0.125, 0.7188, 0.1563, 0.7188, 0.1563, 0.75, 0.125, 0.75, 0.125, 0.6875, 0.1563, 0.6875, 0.1563, 0.7188, 0.125, 0.7188, 0.125, 0.6563, 0.1562, 0.6562, 0.1563, 0.6875, 0.125, 0.6875, 0.125, 0.625, 0.1563, 0.625, 0.1562, 0.6562, 0.125, 0.6563, 0.125, 0.5938, 0.1562, 0.5938, 0.1563, 0.625, 0.125, 0.625, 0.125, 0.5625, 0.1563, 0.5625, 0.1562, 0.5938, 0.125, 0.5938, 0.125, 0.5313, 0.1563, 0.5313, 0.1563, 0.5625, 0.125, 0.5625, 0.6562, 0.5313, 0.6875, 0.5313, 0.6875, 0.5625, 0.6563, 0.5625, 0.6875, 0.5313, 0.7188, 0.5313, 0.7188, 0.5625, 0.6875, 0.5625, 0.7188, 0.5313, 0.75, 0.5313, 0.75, 0.5625, 0.7188, 0.5625, 0.75, 0.5313, 0.7813, 0.5313, 0.7813, 0.5625, 0.75, 0.5625, 0.7813, 0.5313, 0.8125, 0.5313, 0.8125, 0.5625, 0.7813, 0.5625, 0.8125, 0.5313, 0.8438, 0.5313, 0.8438, 0.5625, 0.8125, 0.5625, 0.6563, 0.5625, 0.6875, 0.5625, 0.6875, 0.5938, 0.6563, 0.5938, 0.6875, 0.5625, 0.7188, 0.5625, 0.7187, 0.5938, 0.6875, 0.5938, 0.7188, 0.5625, 0.75, 0.5625, 0.75, 0.5938, 0.7187, 0.5938, 0.75, 0.5625, 0.7813, 0.5625, 0.7813, 0.5938, 0.75, 0.5938, 0.7813, 0.5625, 0.8125, 0.5625, 0.8125, 0.5938, 0.7813, 0.5938, 0.8125, 0.5625, 0.8438, 0.5625, 0.8438, 0.5938, 0.8125, 0.5938, 0.6563, 0.5938, 0.6875, 0.5938, 0.6875, 0.625, 0.6563, 0.625, 0.6875, 0.5938, 0.7187, 0.5938, 0.7188, 0.625, 0.6875, 0.625, 0.7187, 0.5938, 0.75, 0.5938, 0.75, 0.625, 0.7188, 0.625, 0.75, 0.5938, 0.7813, 0.5938, 0.7813, 0.625, 0.75, 0.625, 0.7813, 0.5938, 0.8125, 0.5938, 0.8125, 0.625, 0.7813, 0.625, 0.8125, 0.5938, 0.8438, 0.5938, 0.8438, 0.625, 0.8125, 0.625, 0.6563, 0.625, 0.6875, 0.625, 0.6875, 0.6563, 0.6563, 0.6563, 0.6875, 0.625, 0.7188, 0.625, 0.7187, 0.6563, 0.6875, 0.6563, 0.7188, 0.625, 0.75, 0.625, 0.75, 0.6563, 0.7187, 0.6563, 0.75, 0.625, 0.7813, 0.625, 0.7813, 0.6563, 0.75, 0.6563, 0.7813, 0.625, 0.8125, 0.625, 0.8125, 0.6563, 0.7813, 0.6563, 0.8125, 0.625, 0.8438, 0.625, 0.8438, 0.6562, 0.8125, 0.6563, 0.6563, 0.6563, 0.6875, 0.6563, 0.6875, 0.6875, 0.6562, 0.6875, 0.6875, 0.6563, 0.7187, 0.6563, 0.7188, 0.6875, 0.6875, 0.6875, 0.7187, 0.6563, 0.75, 0.6563, 0.75, 0.6875, 0.7188, 0.6875, 0.75, 0.6563, 0.7813, 0.6563, 0.7813, 0.6875, 0.75, 0.6875, 0.7813, 0.6563, 0.8125, 0.6563, 0.8125, 0.6875, 0.7813, 0.6875, 0.8125, 0.6563, 0.8438, 0.6562, 0.8438, 0.6875, 0.8125, 0.6875, 0.6562, 0.6875, 0.6875, 0.6875, 0.6875, 0.7188, 0.6562, 0.7188, 0.6875, 0.6875, 0.7188, 0.6875, 0.7188, 0.7188, 0.6875, 0.7188, 0.7188, 0.6875, 0.75, 0.6875, 0.75, 0.7188, 0.7188, 0.7188, 0.75, 0.6875, 0.7813, 0.6875, 0.7813, 0.7188, 0.75, 0.7188, 0.7813, 0.6875, 0.8125, 0.6875, 0.8125, 0.7188, 0.7813, 0.7188, 0.8125, 0.6875, 0.8438, 0.6875, 0.8438, 0.7188, 0.8125, 0.7188, 0.625, 0.5, 0.6563, 0.5, 0.6562, 0.5313, 0.625, 0.5313, 0.6563, 0.5, 0.6875, 0.5, 0.6875, 0.5313, 0.6562, 0.5313, 0.6875, 0.5, 0.7188, 0.5, 0.7188, 0.5313, 0.6875, 0.5313, 0.7188, 0.5, 0.75, 0.5, 0.75, 0.5313, 0.7188, 0.5313, 0.75, 0.5, 0.7813, 0.5, 0.7813, 0.5313, 0.75, 0.5313, 0.7813, 0.5, 0.8125, 0.5, 0.8125, 0.5313, 0.7813, 0.5313, 0.8125, 0.5, 0.8438, 0.5, 0.8438, 0.5313, 0.8125, 0.5313, 0.8438, 0.5, 0.875, 0.5, 0.875, 0.5313, 0.8438, 0.5313, 0.8438, 0.5313, 0.875, 0.5313, 0.875, 0.5625, 0.8438, 0.5625, 0.8438, 0.5625, 0.875, 0.5625, 0.875, 0.5938, 0.8438, 0.5938, 0.8438, 0.5938, 0.875, 0.5938, 0.875, 0.625, 0.8438, 0.625, 0.8438, 0.625, 0.875, 0.625, 0.875, 0.6563, 0.8438, 0.6562, 0.8438, 0.6562, 0.875, 0.6563, 0.875, 0.6875, 0.8438, 0.6875, 0.8438, 0.6875, 0.875, 0.6875, 0.875, 0.7188, 0.8438, 0.7188, 0.8438, 0.7188, 0.875, 0.7188, 0.875, 0.75, 0.8438, 0.75, 0.8125, 0.7188, 0.8438, 0.7188, 0.8438, 0.75, 0.8125, 0.75, 0.7813, 0.7188, 0.8125, 0.7188, 0.8125, 0.75, 0.7813, 0.75, 0.75, 0.7188, 0.7813, 0.7188, 0.7813, 0.75, 0.75, 0.75, 0.7188, 0.7188, 0.75, 0.7188, 0.75, 0.75, 0.7188, 0.75, 0.6875, 0.7188, 0.7188, 0.7188, 0.7188, 0.75, 0.6875, 0.75, 0.6562, 0.7188, 0.6875, 0.7188, 0.6875, 0.75, 0.6563, 0.75, 0.625, 0.7188, 0.6562, 0.7188, 0.6563, 0.75, 0.625, 0.75, 0.625, 0.6875, 0.6562, 0.6875, 0.6562, 0.7188, 0.625, 0.7188, 0.625, 0.6563, 0.6563, 0.6563, 0.6562, 0.6875, 0.625, 0.6875, 0.625, 0.625, 0.6563, 0.625, 0.6563, 0.6563, 0.625, 0.6563, 0.625, 0.5938, 0.6563, 0.5938, 0.6563, 0.625, 0.625, 0.625, 0.625, 0.5625, 0.6563, 0.5625, 0.6563, 0.5938, 0.625, 0.5938, 0.625, 0.5313, 0.6562, 0.5313, 0.6563, 0.5625, 0.625, 0.5625, 0.25, 0.5938, 0.2813, 0.5938, 0.2813, 0.625, 0.25, 0.6214, 0.25, 0.6563, 0.2188, 0.6563, 0.2188, 0.625, 0.25, 0.6214, 0.25, 0.6214, 0.2188, 0.625, 0.2188, 0.5938, 0.25, 0.5938, 0.25, 0.6214, 0.2813, 0.625, 0.2813, 0.6563, 0.25, 0.6563])
me_cube_002.update()
me_cube_001 = bpy.data.meshes.new('Cube.001')
me_cube_001.from_pydata([(-0.2029, -0.005602, -0.05848), (-0.2087, -0.005602, -0.02857), (-0.2029, 0.005602, -0.05848), (-0.2087, 0.005602, -0.02857), (0.01248, -0.005602, -0.008487), (0.008161, -0.007112, 0.007785), (0.01248, 0.005602, -0.008487), (0.008035, 0.007122, 0.007861), (-0.02826, 0.007469, -0.01761), (-0.02798, 0.007469, 0.004227), (-0.02826, -0.007469, -0.01761), (-0.02798, -0.007469, 0.004227), (-0.1624, 0.007469, -0.05476), (-0.165, -0.007469, -0.01879), (-0.165, 0.007469, -0.01879), (-0.1624, -0.007469, -0.05476), (-0.2028, 7.776e-09, -0.05961), (-0.2053, -0.006829, -0.04405), (-0.2104, 5.945e-09, -0.02789), (-0.2053, 0.006829, -0.04405), (-0.1959, 0.007149, -0.05856), (0.00653, 0.007035, 0.007564), (0.01014, 0.009931, -0.0006037), (0.01275, 1.068e-11, -0.009388), (0.007547, -9.2e-07, 0.01021), (0.01022, -0.009629, -0.0005632), (0.01139, -0.007149, -0.008537), (-0.1977, -0.007149, -0.02467), (0.01127, 0.007149, -0.00873), (-0.09684, 0.007469, -0.009524), (-0.09532, -0.007469, -0.03548), (0.006698, -0.007245, 0.007716), (-0.02794, 7.844e-10, 0.005319), (-0.02823, 1.012e-09, -0.01883), (-0.02823, -0.01027, -0.00823), (-0.02823, 0.01027, -0.00823), (-0.09532, 0.007469, -0.03548), (-0.09684, -0.007469, -0.009524), (-0.1977, 0.007149, -0.02467), (-0.1959, -0.007149, -0.05856), (-0.1649, 0.01027, -0.03588), (-0.1616, 6.471e-09, -0.0564), (-0.165, 4.464e-09, -0.0159), (-0.1649, -0.01027, -0.03588), (-0.2122, 6.274e-09, -0.04254), (0.008778, 0.01001, -0.0008097), (0.005672, -0.0001119, 0.0003934), (-0.1977, -0.009838, -0.04252), (0.01147, -0.0001025, -0.009646), (-0.1977, 5.161e-09, -0.02191), (0.005798, -8.237e-05, 0.009979), (-0.09532, 3.68e-09, -0.03837), (0.009098, -0.00966, -0.0007215), (-0.09643, 0.01027, -0.02203), (-0.1977, 0.009838, -0.04252), (-0.1944, 7.316e-09, -0.06259), (-0.09684, 2.531e-09, -0.006633), (-0.09643, -0.01027, -0.02203)], [], [(0, 17, 44, 16), (17, 1, 18, 44), (44, 18, 3, 19), (16, 44, 19, 2), (8, 35, 45, 28), (35, 9, 21, 45), (45, 21, 7, 22), (28, 45, 22, 6), (6, 22, 46, 23), (22, 7, 24, 46), (46, 24, 5, 25), (23, 46, 25, 4), (15, 43, 47, 39), (43, 13, 27, 47), (47, 27, 1, 17), (39, 47, 17, 0), (8, 28, 48, 33), (28, 6, 23, 48), (48, 23, 4, 26), (33, 48, 26, 10), (14, 38, 49, 42), (38, 3, 18, 49), (49, 18, 1, 27), (42, 49, 27, 13), (7, 21, 50, 24), (21, 9, 32, 50), (50, 32, 11, 31), (24, 50, 31, 5), (12, 36, 51, 41), (36, 8, 33, 51), (51, 33, 10, 30), (41, 51, 30, 15), (4, 25, 52, 26), (25, 5, 31, 52), (52, 31, 11, 34), (26, 52, 34, 10), (12, 40, 53, 36), (40, 14, 29, 53), (53, 29, 9, 35), (36, 53, 35, 8), (2, 19, 54, 20), (19, 3, 38, 54), (54, 38, 14, 40), (20, 54, 40, 12), (2, 20, 55, 16), (20, 12, 41, 55), (55, 41, 15, 39), (16, 55, 39, 0), (9, 29, 56, 32), (29, 14, 42, 56), (56, 42, 13, 37), (32, 56, 37, 11), (10, 34, 57, 30), (34, 11, 37, 57), (57, 37, 13, 43), (30, 57, 43, 15)])
me_cube_001.polygons.foreach_set('use_smooth', [True] * 56)
_uv = me_cube_001.uv_layers.new(name='UVMap')
_uv.uv.foreach_set('vector', [0.375, 0.0, 0.5, 0.0, 0.5, 0.1217, 0.375, 0.125, 0.5, 0.0, 0.625, 0.0, 0.625, 0.125, 0.5, 0.1217, 0.5, 0.1217, 0.625, 0.125, 0.625, 0.25, 0.5, 0.217, 0.375, 0.125, 0.5, 0.1217, 0.5, 0.217, 0.375, 0.25, 0.375, 0.49, 0.5, 0.4598, 0.5, 0.4953, 0.375, 0.495, 0.5, 0.4598, 0.625, 0.49, 0.625, 0.495, 0.5, 0.4953, 0.5, 0.4953, 0.625, 0.495, 0.625, 0.5, 0.5, 0.5333, 0.375, 0.495, 0.5, 0.4953, 0.5, 0.5333, 0.375, 0.5, 0.375, 0.5, 0.5, 0.5333, 0.5, 0.625, 0.4083, 0.625, 0.5, 0.5333, 0.625, 0.5, 0.5917, 0.625, 0.5, 0.625, 0.5, 0.625, 0.5917, 0.625, 0.625, 0.75, 0.5, 0.7167, 0.4083, 0.625, 0.5, 0.625, 0.5, 0.7167, 0.375, 0.75, 0.375, 0.9875, 0.5, 0.9576, 0.5, 0.9908, 0.375, 0.9938, 0.5, 0.9576, 0.625, 0.9875, 0.625, 0.9938, 0.5, 0.9908, 0.5, 0.9908, 0.625, 0.9938, 0.625, 1.0, 0.5, 1.0, 0.375, 0.9938, 0.5, 0.9908, 0.5, 1.0, 0.375, 1.0, 0.365, 0.5, 0.37, 0.5, 0.3703, 0.625, 0.3348, 0.625, 0.37, 0.5, 0.375, 0.5, 0.4083, 0.625, 0.3703, 0.625, 0.3703, 0.625, 0.4083, 0.625, 0.375, 0.75, 0.37, 0.75, 0.3348, 0.625, 0.3703, 0.625, 0.37, 0.75, 0.365, 0.75, 0.8625, 0.5, 0.8688, 0.5, 0.8658, 0.625, 0.8326, 0.625, 0.8688, 0.5, 0.875, 0.5, 0.875, 0.625, 0.8658, 0.625, 0.8658, 0.625, 0.875, 0.625, 0.875, 0.75, 0.8688, 0.75, 0.8326, 0.625, 0.8658, 0.625, 0.8688, 0.75, 0.8625, 0.75, 0.625, 0.5, 0.63, 0.5, 0.6297, 0.625, 0.5917, 0.625, 0.63, 0.5, 0.635, 0.5, 0.6652, 0.625, 0.6297, 0.625, 0.6297, 0.625, 0.6652, 0.625, 0.635, 0.75, 0.63, 0.75, 0.5917, 0.625, 0.6297, 0.625, 0.63, 0.75, 0.625, 0.75, 0.1375, 0.5, 0.2512, 0.5, 0.2512, 0.625, 0.1674, 0.625, 0.2512, 0.5, 0.365, 0.5, 0.3348, 0.625, 0.2512, 0.625, 0.2512, 0.625, 0.3348, 0.625, 0.365, 0.75, 0.2512, 0.75, 0.1674, 0.625, 0.2512, 0.625, 0.2512, 0.75, 0.1375, 0.75, 0.375, 0.75, 0.5, 0.7167, 0.5, 0.7547, 0.375, 0.755, 0.5, 0.7167, 0.625, 0.75, 0.625, 0.755, 0.5, 0.7547, 0.5, 0.7547, 0.625, 0.755, 0.625, 0.76, 0.5, 0.7902, 0.375, 0.755, 0.5, 0.7547, 0.5, 0.7902, 0.375, 0.76, 0.375, 0.2625, 0.5, 0.2924, 0.5, 0.3762, 0.375, 0.3762, 0.5, 0.2924, 0.625, 0.2625, 0.625, 0.3762, 0.5, 0.3762, 0.5, 0.3762, 0.625, 0.3762, 0.625, 0.49, 0.5, 0.4598, 0.375, 0.3762, 0.5, 0.3762, 0.5, 0.4598, 0.375, 0.49, 0.375, 0.25, 0.5, 0.217, 0.5, 0.2559, 0.375, 0.2562, 0.5, 0.217, 0.625, 0.25, 0.625, 0.2562, 0.5, 0.2559, 0.5, 0.2559, 0.625, 0.2562, 0.625, 0.2625, 0.5, 0.2924, 0.375, 0.2562, 0.5, 0.2559, 0.5, 0.2924, 0.375, 0.2625, 0.125, 0.5, 0.1312, 0.5, 0.1342, 0.625, 0.125, 0.625, 0.1312, 0.5, 0.1375, 0.5, 0.1674, 0.625, 0.1342, 0.625, 0.1342, 0.625, 0.1674, 0.625, 0.1375, 0.75, 0.1312, 0.75, 0.125, 0.625, 0.1342, 0.625, 0.1312, 0.75, 0.125, 0.75, 0.635, 0.5, 0.7488, 0.5, 0.7488, 0.625, 0.6652, 0.625, 0.7488, 0.5, 0.8625, 0.5, 0.8326, 0.625, 0.7488, 0.625, 0.7488, 0.625, 0.8326, 0.625, 0.8625, 0.75, 0.7488, 0.75, 0.6652, 0.625, 0.7488, 0.625, 0.7488, 0.75, 0.635, 0.75, 0.375, 0.76, 0.5, 0.7902, 0.5, 0.8738, 0.375, 0.8738, 0.5, 0.7902, 0.625, 0.76, 0.625, 0.8738, 0.5, 0.8738, 0.5, 0.8738, 0.625, 0.8738, 0.625, 0.9875, 0.5, 0.9576, 0.375, 0.8738, 0.5, 0.8738, 0.5, 0.9576, 0.375, 0.9875])
me_cube_001.update()
me_cube_006 = bpy.data.meshes.new('Cube.006')
me_cube_006.from_pydata([(-0.75, -0.2114, -0.9852), (-0.7994, 0.215, -0.971), (0.0, 0.276, -0.9969), (0.0, -0.2824, -1.024), (0.0, 0.4281, -0.726), (0.0, -0.4245, -0.726), (-0.8175, 0.001797, -1.022), (-0.8707, 0.3398, -0.8254), (-0.454, 0.2327, -1.024), (-1.024, -0.2824, 0.02744), (-1.024, 0.286, 0.02744), (-0.8543, -0.3255, -0.8424), (-0.5378, -0.4068, -0.726), (-0.463, -0.2638, -1.013), (-0.5378, 0.4104, -0.726), (0.0, -0.4068, -0.8422), (0.0, 0.4104, -0.8422), (0.0, 0.4281, 0.02174), (0.0, -0.4245, 0.02174), (-0.534, 0.4104, 0.7225), (-1.012, 0.001797, 0.7192), (-0.534, -0.4068, 0.7225), (0.0, -0.4245, 0.7025), (0.0, 0.4281, 0.7025), (-1.002, 0.286, 0.7225), (-0.556, -0.4068, 0.02744), (-1.034, 0.001797, 0.02416), (-0.4765, -0.3897, -0.841), (-0.4765, 0.3932, -0.841), (-0.556, 0.4104, 0.02744), (-0.2841, 0.008917, -1.102), (-1.002, -0.2824, 0.7225), (0.0, -0.1403, -1.795), (-0.1132, -0.1037, -1.797), (-0.2016, 0.008917, -1.794), (0.0, 0.1439, -1.052), (0.0, -0.1403, -1.052), (-0.1391, 0.1289, -1.798), (-0.1422, 0.1289, -1.075), (-0.1265, -0.1096, -1.084), (0.0, 0.1439, -1.795), (-1.061, 0.3111, -0.6901), (-0.8772, -0.3594, -0.704), (-8.238, -0.2057, -0.9401), (-8.24, -0.2975, -0.8145), (-8.234, -0.2565, -0.7181), (-8.23, -0.07327, -0.6861), (-8.24, 0.1626, -0.8152), (-8.236, 0.1102, -0.7171), (-8.241, -0.05071, -0.9649), (-8.244, 0.08871, -0.9427), (-0.5203, 0.005183, -1.062), (0.0, -0.1403, -1.169), (-0.1164, -0.1037, -1.171), (-0.12, 0.1289, -1.174), (-0.2048, 0.008917, -1.174), (0.0, 0.1439, -1.169), (-1.059, 0.1927, -0.9607), (-1.032, -0.005519, -1.013), (-1.206, 0.2292, -0.7074), (-1.046, 0.2665, -0.8398), (-1.088, 0.03401, -0.6141), (-1.245, -0.3043, -0.6997), (-1.046, -0.2776, -0.8398), (-0.9801, -0.1795, -0.9759), (0.0, 0.4281, -0.5399), (0.0, -0.4245, -0.5399), (-0.549, -0.4068, -0.5342), (-1.041, 0.01309, -0.5341), (-1.021, -0.3065, -0.5268), (-0.549, 0.4104, -0.5342), (-1.012, 0.306, -0.5389), (0.0, 0.4281, -0.6023), (0.0, -0.4245, -0.6023), (-1.22, -0.1977, -0.954), (-1.03, 0.2953, -0.6036), (-0.5434, -0.4068, -0.5995), (-1.06, -0.2836, -0.59), (-0.5434, 0.4104, -0.5995), (-1.236, 0.09463, -0.9514), (-1.233, 0.1963, -0.843), (-1.254, 0.1247, -0.7634), (-1.281, -0.2195, -0.7613), (-1.29, -0.08298, -0.7003), (-1.208, -0.04743, -1.013), (-1.256, -0.2854, -0.8343), (-1.947, 0.05789, -0.7692), (-1.979, -0.2877, -0.7579), (-1.906, -0.1467, -0.7035), (-1.907, -0.1122, -1.009), (-1.952, -0.3511, -0.8335), (-1.931, 0.1284, -0.8417), (-1.936, 0.02961, -0.9514), (-1.912, -0.2629, -0.9523), (-2.572, 0.0614, -0.7751), (-2.609, -0.2854, -0.7549), (-2.545, -0.14, -0.7028), (-2.538, -0.1067, -1.005), (-2.579, -0.3464, -0.8328), (-2.561, 0.131, -0.8406), (-2.567, 0.03482, -0.9514), (-2.537, -0.2579, -0.9507), (-3.213, 0.06971, -0.7668), (-3.225, -0.2826, -0.7517), (-3.208, -0.1331, -0.702), (-3.193, -0.1011, -1.002), (-3.23, -0.3416, -0.8321), (-3.214, 0.1338, -0.8394), (-3.221, 0.04022, -0.9514), (-3.184, -0.2527, -0.9491), (-5.685, 0.08564, -0.742), (-5.691, -0.2739, -0.7349), (-5.68, -0.1075, -0.6941), (-5.678, -0.08023, -0.9833), (-5.696, -0.3239, -0.8233), (-5.688, 0.1438, -0.8273), (-5.694, 0.06013, -0.947), (-5.672, -0.2335, -0.9446), (-8.116, 0.1013, -0.7176), (-8.115, -0.2653, -0.7184), (-8.11, -0.08238, -0.6863), (-8.121, -0.05974, -0.9652), (-8.12, -0.3064, -0.8146), (-8.12, 0.1537, -0.8154), (-8.125, 0.07969, -0.9428), (-8.118, -0.2147, -0.9401), (-8.165, -0.5119, -1.149), (-8.198, -0.7204, -0.819), (-8.148, -0.5578, -0.5354), (-8.146, -0.0813, -0.4308), (-8.197, 0.5152, -0.8182), (-8.148, 0.3673, -0.534), (-8.16, -0.07263, -1.244), (-8.164, 0.3827, -1.15), (-8.428, -0.5115, -1.18), (-8.444, -0.72, -0.8198), (-8.432, -0.5574, -0.5094), (-8.433, -0.08088, -0.3571), (-8.443, 0.5157, -0.8207), (-8.433, 0.3677, -0.508), (-8.424, -0.07222, -1.282), (-8.428, 0.3831, -1.181), (-8.747, -0.3377, -0.987), (-8.748, -0.3416, -0.817), (-8.75, -0.3303, -0.6653), (-8.739, -0.08255, -0.6389), (-8.747, 0.1452, -0.8241), (-8.754, 0.1382, -0.6663), (-8.749, -0.08328, -0.9936), (-8.747, 0.1219, -0.9855), (-8.753, 0.3677, -0.5384), (-8.738, -0.08088, -0.4), (-8.748, 0.3831, -1.147), (-8.747, 0.5157, -0.8204), (-8.75, -0.07222, -1.245), (-8.749, -0.5574, -0.5398), (-8.748, -0.72, -0.8195), (-8.748, -0.5115, -1.147), (-8.885, -0.5332, -0.9597), (-8.884, -0.5828, -0.7877), (-8.788, -0.6057, -0.6624), (-8.778, -0.0653, -0.636), (-8.939, 0.2928, -0.768), (-8.911, 0.3237, -0.6229), (-8.784, -0.08215, -0.9924), (-8.943, 0.241, -0.9282), (-9.62, -0.6218, -0.9585), (-9.62, -0.6302, -0.7885), (-9.622, -0.6057, -0.6368), (-9.611, -0.0653, -0.6104), (-9.619, 0.4314, -0.7957), (-9.626, 0.4162, -0.6378), (-9.617, -0.08215, -0.9667), (-9.619, 0.3805, -0.9571), (-11.6, -0.6218, -0.8076), (-11.6, -0.6302, -0.6375), (-11.6, -0.6057, -0.4858), (-11.59, -0.0653, -0.4595), (-11.6, 0.4314, -0.6447), (-11.61, 0.4162, -0.4869), (-11.6, -0.08215, -0.8158), (-11.6, 0.3805, -0.8061), (-10.48, -0.0653, -0.5443), (-10.49, -0.6057, -0.5707), (-10.49, 0.3805, -0.891), (-10.49, 0.4314, -0.7296), (-10.49, -0.6302, -0.7224), (-10.49, -0.6218, -0.8924), (-10.48, -0.08215, -0.9006), (-10.49, 0.4162, -0.5717)], [], [(29, 10, 24, 19), (26, 9, 31, 20), (9, 25, 21, 31), (66, 18, 25, 67), (10, 26, 20, 24), (67, 25, 9, 69), (71, 68, 26, 10), (7, 60, 59, 41), (0, 64, 58, 6), (57, 60, 7, 1), (3, 15, 27, 13), (15, 5, 12, 27), (27, 12, 42, 11), (13, 27, 11, 0), (1, 7, 28, 8), (7, 41, 14, 28), (28, 14, 4, 16), (8, 28, 16, 2), (71, 10, 29, 70), (25, 18, 22, 21), (70, 29, 17, 65), (1, 8, 51, 6), (55, 54, 37, 34), (122, 119, 45, 44), (6, 51, 13, 0), (17, 29, 19, 23), (54, 56, 40, 37), (8, 2, 35, 38), (53, 55, 34, 33), (52, 53, 33, 32), (39, 36, 3, 13), (123, 124, 50, 47), (119, 120, 46, 45), (6, 58, 57, 1), (124, 121, 49, 50), (120, 118, 48, 46), (118, 123, 47, 48), (125, 122, 44, 43), (121, 125, 43, 49), (36, 39, 53, 52), (13, 51, 30, 39), (51, 8, 38, 30), (39, 30, 55, 53), (38, 35, 56, 54), (30, 38, 54, 55), (37, 40, 32, 33, 34), (42, 62, 63, 11), (11, 63, 64, 0), (26, 68, 69, 9), (78, 70, 65, 72), (75, 71, 70, 78), (75, 61, 68, 71), (76, 67, 69, 77), (73, 66, 67, 76), (5, 73, 76, 12), (12, 76, 77, 42), (41, 75, 78, 14), (14, 78, 72, 4), (68, 61, 77, 69), (41, 59, 61, 75), (42, 77, 61, 62), (58, 64, 74, 84), (64, 63, 85, 74), (59, 60, 80, 81), (61, 59, 81, 83), (57, 58, 84, 79), (62, 61, 83, 82), (60, 57, 79, 80), (63, 62, 82, 85), (84, 74, 93, 89), (74, 85, 90, 93), (81, 80, 91, 86), (83, 81, 86, 88), (79, 84, 89, 92), (82, 83, 88, 87), (80, 79, 92, 91), (85, 82, 87, 90), (89, 93, 101, 97), (93, 90, 98, 101), (86, 91, 99, 94), (88, 86, 94, 96), (92, 89, 97, 100), (87, 88, 96, 95), (91, 92, 100, 99), (90, 87, 95, 98), (97, 101, 109, 105), (101, 98, 106, 109), (94, 99, 107, 102), (96, 94, 102, 104), (100, 97, 105, 108), (95, 96, 104, 103), (99, 100, 108, 107), (98, 95, 103, 106), (105, 109, 117, 113), (109, 106, 114, 117), (102, 107, 115, 110), (104, 102, 110, 112), (108, 105, 113, 116), (103, 104, 112, 111), (107, 108, 116, 115), (106, 103, 111, 114), (113, 117, 125, 121), (117, 114, 122, 125), (110, 115, 123, 118), (112, 110, 118, 120), (116, 113, 121, 124), (111, 112, 120, 119), (115, 116, 124, 123), (114, 111, 119, 122), (46, 48, 131, 129), (48, 47, 130, 131), (44, 45, 128, 127), (43, 44, 127, 126), (50, 49, 132, 133), (47, 50, 133, 130), (49, 43, 126, 132), (45, 46, 129, 128), (126, 127, 135, 134), (127, 128, 136, 135), (133, 132, 140, 141), (129, 131, 139, 137), (131, 130, 138, 139), (132, 126, 134, 140), (128, 129, 137, 136), (130, 133, 141, 138), (138, 141, 152, 153), (134, 135, 156, 157), (135, 136, 155, 156), (141, 140, 154, 152), (137, 139, 150, 151), (139, 138, 153, 150), (140, 134, 157, 154), (136, 137, 151, 155), (149, 148, 164, 165), (147, 145, 151, 150), (149, 146, 153, 152), (148, 149, 152, 154), (145, 144, 155, 151), (144, 143, 156, 155), (142, 148, 154, 157), (143, 142, 157, 156), (146, 147, 150, 153), (145, 147, 163, 161), (147, 146, 162, 163), (148, 142, 158, 164), (144, 145, 161, 160), (146, 149, 165, 162), (142, 143, 159, 158), (143, 144, 160, 159), (158, 159, 167, 166), (159, 160, 168, 167), (165, 164, 172, 173), (161, 163, 171, 169), (163, 162, 170, 171), (164, 158, 166, 172), (160, 161, 169, 168), (162, 165, 173, 170), (183, 182, 177, 176), (185, 184, 181, 178), (187, 186, 175, 174), (186, 183, 176, 175), (184, 188, 180, 181), (182, 189, 179, 177), (189, 185, 178, 179), (188, 187, 174, 180), (179, 178, 181, 180, 174, 175, 176, 177), (172, 166, 187, 188), (171, 170, 185, 189), (169, 171, 189, 182), (173, 172, 188, 184), (167, 168, 183, 186), (166, 167, 186, 187), (170, 173, 184, 185), (168, 169, 182, 183)])
me_cube_006.polygons.foreach_set('use_smooth', [True] * 174)
_uv = me_cube_006.uv_layers.new(name='UVMap')
_uv.uv.foreach_set('vector', [0.5153, 0.3099, 0.5153, 0.2292, 0.5153, 0.2292, 0.5153, 0.3099, 0.5154, 0.1224, 0.5159, 0.0, 0.5159, 0.0, 0.5154, 0.1224, 0.5159, 1.0, 0.5154, 0.9375, 0.5154, 0.9375, 0.5159, 1.0, 0.48, 0.875, 0.5153, 0.875, 0.5154, 0.9375, 0.4792, 0.9375, 0.5153, 0.2292, 0.5154, 0.1224, 0.5154, 0.1224, 0.5153, 0.2292, 0.4792, 0.9375, 0.5154, 0.9375, 0.5159, 1.0, 0.4703, 1.0, 0.48, 0.2292, 0.4792, 0.1224, 0.5154, 0.1224, 0.5153, 0.2292, 0.4061, 0.2309, 0.4061, 0.2309, 0.4508, 0.2292, 0.4508, 0.2292, 0.125, 0.75, 0.125, 0.75, 0.125, 0.625, 0.125, 0.625, 0.375, 0.25, 0.4061, 0.2309, 0.4061, 0.2309, 0.375, 0.25, 0.375, 0.875, 0.4061, 0.875, 0.4057, 0.9375, 0.375, 0.9375, 0.4061, 0.875, 0.4508, 0.875, 0.4493, 0.9375, 0.4057, 0.9375, 0.4057, 0.9375, 0.4493, 0.9375, 0.4326, 1.0, 0.4038, 1.0, 0.375, 0.9375, 0.4057, 0.9375, 0.4038, 1.0, 0.375, 1.0, 0.375, 0.25, 0.4061, 0.2309, 0.4061, 0.3103, 0.375, 0.3125, 0.4061, 0.2309, 0.4508, 0.2292, 0.4508, 0.3099, 0.4061, 0.3103, 0.4061, 0.3103, 0.4508, 0.3099, 0.4508, 0.375, 0.4061, 0.375, 0.375, 0.3125, 0.4061, 0.3103, 0.4061, 0.375, 0.375, 0.375, 0.48, 0.2292, 0.5153, 0.2292, 0.5153, 0.3099, 0.48, 0.3099, 0.5154, 0.9375, 0.5153, 0.875, 0.5153, 0.875, 0.5154, 0.9375, 0.48, 0.3099, 0.5153, 0.3099, 0.5153, 0.375, 0.48, 0.375, 0.125, 0.5, 0.1875, 0.5, 0.1547, 0.625, 0.125, 0.625, 0.1875, 0.625, 0.1875, 0.5625, 0.1875, 0.5625, 0.1875, 0.625, 0.4038, 1.0, 0.4326, 1.0, 0.4326, 1.0, 0.4038, 1.0, 0.125, 0.625, 0.1547, 0.625, 0.1875, 0.75, 0.125, 0.75, 0.5153, 0.375, 0.5153, 0.3099, 0.5153, 0.3099, 0.5153, 0.375, 0.1875, 0.5625, 0.25, 0.5625, 0.25, 0.5625, 0.1875, 0.5625, 0.1875, 0.5, 0.25, 0.5, 0.25, 0.5625, 0.1875, 0.5625, 0.1875, 0.6875, 0.1875, 0.625, 0.1875, 0.625, 0.1875, 0.6875, 0.25, 0.6875, 0.1875, 0.6875, 0.1875, 0.6875, 0.25, 0.6875, 0.1875, 0.6875, 0.25, 0.6875, 0.25, 0.75, 0.1875, 0.75, 0.4061, 0.2309, 0.375, 0.25, 0.375, 0.25, 0.4061, 0.2309, 0.4326, 0.0, 0.4493, 0.1224, 0.4493, 0.1224, 0.4326, 0.0, 0.125, 0.625, 0.125, 0.625, 0.125, 0.5, 0.125, 0.5, 0.125, 0.5, 0.125, 0.625, 0.125, 0.625, 0.125, 0.5, 0.4493, 0.1224, 0.4508, 0.2292, 0.4508, 0.2292, 0.4493, 0.1224, 0.4508, 0.2292, 0.4061, 0.2309, 0.4061, 0.2309, 0.4508, 0.2292, 0.375, 1.0, 0.4038, 1.0, 0.4038, 1.0, 0.375, 1.0, 0.125, 0.625, 0.125, 0.75, 0.125, 0.75, 0.125, 0.625, 0.25, 0.6875, 0.1875, 0.6875, 0.1875, 0.6875, 0.25, 0.6875, 0.1875, 0.75, 0.1547, 0.625, 0.1875, 0.625, 0.1875, 0.6875, 0.1547, 0.625, 0.1875, 0.5, 0.1875, 0.5625, 0.1875, 0.625, 0.1875, 0.6875, 0.1875, 0.625, 0.1875, 0.625, 0.1875, 0.6875, 0.1875, 0.5625, 0.25, 0.5625, 0.25, 0.5625, 0.1875, 0.5625, 0.1875, 0.625, 0.1875, 0.5625, 0.1875, 0.5625, 0.1875, 0.625, 0.1875, 0.5625, 0.25, 0.5625, 0.25, 0.6875, 0.1875, 0.6875, 0.1875, 0.625, 0.4326, 1.0, 0.4326, 1.0, 0.4038, 1.0, 0.4038, 1.0, 0.4038, 1.0, 0.4038, 1.0, 0.375, 1.0, 0.375, 1.0, 0.5154, 0.1224, 0.4792, 0.1224, 0.4703, 0.0, 0.5159, 0.0, 0.4654, 0.3099, 0.48, 0.3099, 0.48, 0.375, 0.4654, 0.375, 0.4654, 0.2292, 0.48, 0.2292, 0.48, 0.3099, 0.4654, 0.3099, 0.4654, 0.2292, 0.4642, 0.1224, 0.4792, 0.1224, 0.48, 0.2292, 0.4642, 0.9375, 0.4792, 0.9375, 0.4703, 1.0, 0.4515, 1.0, 0.4654, 0.875, 0.48, 0.875, 0.4792, 0.9375, 0.4642, 0.9375, 0.4508, 0.875, 0.4654, 0.875, 0.4642, 0.9375, 0.4493, 0.9375, 0.4493, 0.9375, 0.4642, 0.9375, 0.4515, 1.0, 0.4326, 1.0, 0.4508, 0.2292, 0.4654, 0.2292, 0.4654, 0.3099, 0.4508, 0.3099, 0.4508, 0.3099, 0.4654, 0.3099, 0.4654, 0.375, 0.4508, 0.375, 0.4792, 0.1224, 0.4642, 0.1224, 0.4515, 0.0, 0.4703, 0.0, 0.4508, 0.2292, 0.4508, 0.2292, 0.4642, 0.1224, 0.4654, 0.2292, 0.4326, 1.0, 0.4515, 1.0, 0.4642, 0.1224, 0.4326, 0.0, 0.125, 0.625, 0.125, 0.75, 0.125, 0.75, 0.125, 0.625, 0.375, 1.0, 0.4038, 1.0, 0.4038, 1.0, 0.375, 1.0, 0.4508, 0.2292, 0.4061, 0.2309, 0.4061, 0.2309, 0.4508, 0.2292, 0.4493, 0.1224, 0.4508, 0.2292, 0.4508, 0.2292, 0.4493, 0.1224, 0.125, 0.5, 0.125, 0.625, 0.125, 0.625, 0.125, 0.5, 0.4326, 0.0, 0.4493, 0.1224, 0.4493, 0.1224, 0.4326, 0.0, 0.4061, 0.2309, 0.375, 0.25, 0.375, 0.25, 0.4061, 0.2309, 0.4038, 1.0, 0.4326, 1.0, 0.4326, 1.0, 0.4038, 1.0, 0.125, 0.625, 0.125, 0.75, 0.125, 0.75, 0.125, 0.625, 0.375, 1.0, 0.4038, 1.0, 0.4038, 1.0, 0.375, 1.0, 0.4508, 0.2292, 0.4061, 0.2309, 0.4061, 0.2309, 0.4508, 0.2292, 0.4493, 0.1224, 0.4508, 0.2292, 0.4508, 0.2292, 0.4493, 0.1224, 0.125, 0.5, 0.125, 0.625, 0.125, 0.625, 0.125, 0.5, 0.4326, 0.0, 0.4493, 0.1224, 0.4493, 0.1224, 0.4326, 0.0, 0.4061, 0.2309, 0.375, 0.25, 0.375, 0.25, 0.4061, 0.2309, 0.4038, 1.0, 0.4326, 1.0, 0.4326, 1.0, 0.4038, 1.0, 0.125, 0.625, 0.125, 0.75, 0.125, 0.75, 0.125, 0.625, 0.375, 1.0, 0.4038, 1.0, 0.4038, 1.0, 0.375, 1.0, 0.4508, 0.2292, 0.4061, 0.2309, 0.4061, 0.2309, 0.4508, 0.2292, 0.4493, 0.1224, 0.4508, 0.2292, 0.4508, 0.2292, 0.4493, 0.1224, 0.125, 0.5, 0.125, 0.625, 0.125, 0.625, 0.125, 0.5, 0.4326, 0.0, 0.4493, 0.1224, 0.4493, 0.1224, 0.4326, 0.0, 0.4061, 0.2309, 0.375, 0.25, 0.375, 0.25, 0.4061, 0.2309, 0.4038, 1.0, 0.4326, 1.0, 0.4326, 1.0, 0.4038, 1.0, 0.125, 0.625, 0.125, 0.75, 0.125, 0.75, 0.125, 0.625, 0.375, 1.0, 0.4038, 1.0, 0.4038, 1.0, 0.375, 1.0, 0.4508, 0.2292, 0.4061, 0.2309, 0.4061, 0.2309, 0.4508, 0.2292, 0.4493, 0.1224, 0.4508, 0.2292, 0.4508, 0.2292, 0.4493, 0.1224, 0.125, 0.5, 0.125, 0.625, 0.125, 0.625, 0.125, 0.5, 0.4326, 0.0, 0.4493, 0.1224, 0.4493, 0.1224, 0.4326, 0.0, 0.4061, 0.2309, 0.375, 0.25, 0.375, 0.25, 0.4061, 0.2309, 0.4038, 1.0, 0.4326, 1.0, 0.4326, 1.0, 0.4038, 1.0, 0.125, 0.625, 0.125, 0.75, 0.125, 0.75, 0.125, 0.625, 0.375, 1.0, 0.4038, 1.0, 0.4038, 1.0, 0.375, 1.0, 0.4508, 0.2292, 0.4061, 0.2309, 0.4061, 0.2309, 0.4508, 0.2292, 0.4493, 0.1224, 0.4508, 0.2292, 0.4508, 0.2292, 0.4493, 0.1224, 0.125, 0.5, 0.125, 0.625, 0.125, 0.625, 0.125, 0.5, 0.4326, 0.0, 0.4493, 0.1224, 0.4493, 0.1224, 0.4326, 0.0, 0.4061, 0.2309, 0.375, 0.25, 0.375, 0.25, 0.4061, 0.2309, 0.4038, 1.0, 0.4326, 1.0, 0.4326, 1.0, 0.4038, 1.0, 0.125, 0.625, 0.125, 0.75, 0.125, 0.75, 0.125, 0.625, 0.375, 1.0, 0.4038, 1.0, 0.4038, 1.0, 0.375, 1.0, 0.4508, 0.2292, 0.4061, 0.2309, 0.4061, 0.2309, 0.4508, 0.2292, 0.4493, 0.1224, 0.4508, 0.2292, 0.4508, 0.2292, 0.4493, 0.1224, 0.125, 0.5, 0.125, 0.625, 0.125, 0.625, 0.125, 0.5, 0.4326, 0.0, 0.4493, 0.1224, 0.4493, 0.1224, 0.4326, 0.0, 0.4061, 0.2309, 0.375, 0.25, 0.375, 0.25, 0.4061, 0.2309, 0.4038, 1.0, 0.4326, 1.0, 0.4326, 1.0, 0.4038, 1.0, 0.4493, 0.1224, 0.4508, 0.2292, 0.4508, 0.2292, 0.4493, 0.1224, 0.4508, 0.2292, 0.4061, 0.2309, 0.4061, 0.2309, 0.4508, 0.2292, 0.4038, 1.0, 0.4326, 1.0, 0.4326, 1.0, 0.4038, 1.0, 0.375, 1.0, 0.4038, 1.0, 0.4038, 1.0, 0.375, 1.0, 0.125, 0.5, 0.125, 0.625, 0.125, 0.625, 0.125, 0.5, 0.4061, 0.2309, 0.375, 0.25, 0.375, 0.25, 0.4061, 0.2309, 0.125, 0.625, 0.125, 0.75, 0.125, 0.75, 0.125, 0.625, 0.4326, 0.0, 0.4493, 0.1224, 0.4493, 0.1224, 0.4326, 0.0, 0.375, 1.0, 0.4038, 1.0, 0.4038, 1.0, 0.375, 1.0, 0.4038, 1.0, 0.4326, 1.0, 0.4326, 1.0, 0.4038, 1.0, 0.125, 0.5, 0.125, 0.625, 0.125, 0.625, 0.125, 0.5, 0.4493, 0.1224, 0.4508, 0.2292, 0.4508, 0.2292, 0.4493, 0.1224, 0.4508, 0.2292, 0.4061, 0.2309, 0.4061, 0.2309, 0.4508, 0.2292, 0.125, 0.625, 0.125, 0.75, 0.125, 0.75, 0.125, 0.625, 0.4326, 0.0, 0.4493, 0.1224, 0.4493, 0.1224, 0.4326, 0.0, 0.4061, 0.2309, 0.375, 0.25, 0.375, 0.25, 0.4061, 0.2309, 0.4061, 0.2309, 0.375, 0.25, 0.375, 0.25, 0.4061, 0.2309, 0.375, 1.0, 0.4038, 1.0, 0.4038, 1.0, 0.375, 1.0, 0.4038, 1.0, 0.4326, 1.0, 0.4326, 1.0, 0.4038, 1.0, 0.125, 0.5, 0.125, 0.625, 0.125, 0.625, 0.125, 0.5, 0.4493, 0.1224, 0.4508, 0.2292, 0.4508, 0.2292, 0.4493, 0.1224, 0.4508, 0.2292, 0.4061, 0.2309, 0.4061, 0.2309, 0.4508, 0.2292, 0.125, 0.625, 0.125, 0.75, 0.125, 0.75, 0.125, 0.625, 0.4326, 0.0, 0.4493, 0.1224, 0.4493, 0.1224, 0.4326, 0.0, 0.3483, 0.3538, 0.258, 0.5414, 0.258, 0.5414, 0.3483, 0.3538, 0.395, 0.3087, 0.3927, 0.3938, 0.4493, 0.1224, 0.4508, 0.2292, 0.3483, 0.3538, 0.3803, 0.3143, 0.4061, 0.2309, 0.375, 0.25, 0.258, 0.5414, 0.3483, 0.3538, 0.375, 0.25, 0.125, 0.625, 0.3927, 0.3938, 0.365, 0.7529, 0.4326, 1.0, 0.4493, 0.1224, 0.365, 0.7529, 0.337, 0.789, 0.4038, 1.0, 0.4326, 1.0, 0.2643, 0.7116, 0.258, 0.5414, 0.125, 0.625, 0.125, 0.75, 0.337, 0.789, 0.2643, 0.7116, 0.125, 0.75, 0.4038, 1.0, 0.3803, 0.3143, 0.395, 0.3087, 0.4508, 0.2292, 0.4061, 0.2309, 0.3927, 0.3938, 0.395, 0.3087, 0.395, 0.3087, 0.3927, 0.3938, 0.395, 0.3087, 0.3803, 0.3143, 0.3803, 0.3143, 0.395, 0.3087, 0.258, 0.5414, 0.2643, 0.7116, 0.2643, 0.7116, 0.258, 0.5414, 0.365, 0.7529, 0.3927, 0.3938, 0.3927, 0.3938, 0.365, 0.7529, 0.3803, 0.3143, 0.3483, 0.3538, 0.3483, 0.3538, 0.3803, 0.3143, 0.2643, 0.7116, 0.337, 0.789, 0.337, 0.789, 0.2643, 0.7116, 0.337, 0.789, 0.365, 0.7529, 0.365, 0.7529, 0.337, 0.789, 0.2643, 0.7116, 0.337, 0.789, 0.337, 0.789, 0.2643, 0.7116, 0.337, 0.789, 0.365, 0.7529, 0.365, 0.7529, 0.337, 0.789, 0.3483, 0.3538, 0.258, 0.5414, 0.258, 0.5414, 0.3483, 0.3538, 0.3927, 0.3938, 0.395, 0.3087, 0.395, 0.3087, 0.3927, 0.3938, 0.395, 0.3087, 0.3803, 0.3143, 0.3803, 0.3143, 0.395, 0.3087, 0.258, 0.5414, 0.2643, 0.7116, 0.2643, 0.7116, 0.258, 0.5414, 0.365, 0.7529, 0.3927, 0.3938, 0.3927, 0.3938, 0.365, 0.7529, 0.3803, 0.3143, 0.3483, 0.3538, 0.3483, 0.3538, 0.3803, 0.3143, 0.365, 0.7529, 0.3927, 0.3938, 0.3927, 0.3938, 0.365, 0.7529, 0.3803, 0.3143, 0.3483, 0.3538, 0.3483, 0.3538, 0.3803, 0.3143, 0.2643, 0.7116, 0.337, 0.789, 0.337, 0.789, 0.2643, 0.7116, 0.337, 0.789, 0.365, 0.7529, 0.365, 0.7529, 0.337, 0.789, 0.3483, 0.3538, 0.258, 0.5414, 0.258, 0.5414, 0.3483, 0.3538, 0.3927, 0.3938, 0.395, 0.3087, 0.395, 0.3087, 0.3927, 0.3938, 0.395, 0.3087, 0.3803, 0.3143, 0.3803, 0.3143, 0.395, 0.3087, 0.258, 0.5414, 0.2643, 0.7116, 0.2643, 0.7116, 0.258, 0.5414, 0.395, 0.3087, 0.3803, 0.3143, 0.3483, 0.3538, 0.258, 0.5414, 0.2643, 0.7116, 0.337, 0.789, 0.365, 0.7529, 0.3927, 0.3938, 0.258, 0.5414, 0.2643, 0.7116, 0.2643, 0.7116, 0.258, 0.5414, 0.395, 0.3087, 0.3803, 0.3143, 0.3803, 0.3143, 0.395, 0.3087, 0.3927, 0.3938, 0.395, 0.3087, 0.395, 0.3087, 0.3927, 0.3938, 0.3483, 0.3538, 0.258, 0.5414, 0.258, 0.5414, 0.3483, 0.3538, 0.337, 0.789, 0.365, 0.7529, 0.365, 0.7529, 0.337, 0.789, 0.2643, 0.7116, 0.337, 0.789, 0.337, 0.789, 0.2643, 0.7116, 0.3803, 0.3143, 0.3483, 0.3538, 0.3483, 0.3538, 0.3803, 0.3143, 0.365, 0.7529, 0.3927, 0.3938, 0.3927, 0.3938, 0.365, 0.7529])
me_cube_006.use_mirror_x = True
me_cube_006.use_mirror_y = True
me_cube_006.update()

# ---- objects
ob_front = bpy.data.objects.new('front', None)
ob_right = bpy.data.objects.new('right', None)
ob_cabeza = bpy.data.objects.new('cabeza', me_cube_002)
ob_orejas = bpy.data.objects.new('orejas', me_cube_001)
ob_cuerpo = bpy.data.objects.new('cuerpo', me_cube_006)

# ---- transforms, parenting, visibility, modifiers, constraints
ob_front.location = (0.05472, 2.765, 2.378)
ob_front.rotation_euler = (1.571, -0.0, -0.0)
ob_front.empty_display_type = 'IMAGE'
ob_front.empty_display_size = 1.52
ob_front.empty_image_offset = (-0.5, -1.644)
ob_front.color = (1.0, 1.0, 1.0, 0.1769)
ob_right.location = (-2.918, 0.0, 2.396)
ob_right.rotation_euler = (1.571, -0.0, 1.571)
ob_right.empty_display_type = 'IMAGE'
ob_right.empty_display_size = 1.52
ob_right.empty_image_offset = (-0.5, -1.645)
ob_cabeza.location = (-0.002633, -0.01738, 1.105)
ob_cabeza.scale = (0.07681, 0.07681, 0.07681)
_m = ob_cabeza.modifiers.new('Smooth by Angle', 'NODES')
_m.node_group = ng_smooth_by_angle
_m.use_pin_to_last = True
_m.show_group_selector = False
ob_orejas.location = (0.04486, 4.33e-09, 1.154)
ob_orejas.rotation_euler = (-4.177e-07, 2.056, -2.751e-07)
_m = ob_orejas.modifiers.new('Mirror', 'MIRROR')
_m.mirror_object = ob_cabeza
_m = ob_orejas.modifiers.new('Subdivision', 'SUBSURF')
_m = ob_orejas.modifiers.new('Smooth by Angle', 'NODES')
_m.node_group = ng_smooth_by_angle
_m.use_pin_to_last = True
_m.show_group_selector = False
ob_cuerpo.location = (-0.003488, 0.0, 0.8743)
ob_cuerpo.scale = (-0.05556, -0.07712, -0.107)
ob_cuerpo.use_mesh_mirror_x = True
ob_cuerpo.use_mesh_mirror_y = True
_m = ob_cuerpo.modifiers.new('Mirror', 'MIRROR')
_m.use_clip = True
_m = ob_cuerpo.modifiers.new('Subdivision', 'SUBSURF')
_m.levels = 3
_m.open_advanced_panel = True
_m = ob_cuerpo.modifiers.new('Auto Smooth', 'NODES')
_m.node_group = ng_smooth_by_angle
_m.show_group_selector = False

# ---- collection membership
col_ref.objects.link(ob_front)
col_ref.objects.link(ob_right)
col_jax.objects.link(ob_cabeza)
col_jax.objects.link(ob_orejas)
col_jax.objects.link(ob_cuerpo)

# ---- scene / render settings (as saved in the file)
scene.frame_start = 1; scene.frame_end = 250; scene.frame_set(0)
scene.render.engine = 'BLENDER_EEVEE_NEXT'
scene.render.bake_bias = 0.0
scene.render.bake_samples = 0
scene.cycles.sampling_pattern = 'TABULATED_SOBOL'
scene.eevee.use_volume_custom_range = False
bpy.context.view_layer.update()

# ---- added for rendering (the .blend has no active camera and no usable light): camera, sun
cam_auto = bpy.data.cameras.new('AutoCamera')
cam_auto.lens = 50.0
cam_auto.sensor_width = 36.0
cam_auto.clip_end = 1000.0
ob_auto_camera = bpy.data.objects.new('AutoCamera', cam_auto)
scene.collection.objects.link(ob_auto_camera)
ob_auto_camera.location = (1.33369, -1.62017, 2.1937)
ob_auto_camera.rotation_euler = (1.09748, -7.21219e-08, 0.694738)
scene.camera = ob_auto_camera
light_auto_sun = bpy.data.lights.new('AutoSun', 'SUN')
light_auto_sun.energy = 3.0
light_auto_sun.angle = 0.0523599
ob_auto_sun = bpy.data.objects.new('AutoSun', light_auto_sun)
scene.collection.objects.link(ob_auto_sun)
ob_auto_sun.rotation_euler = (0.872665, 0.174533, 0.523599)
bpy.context.view_layer.update()
